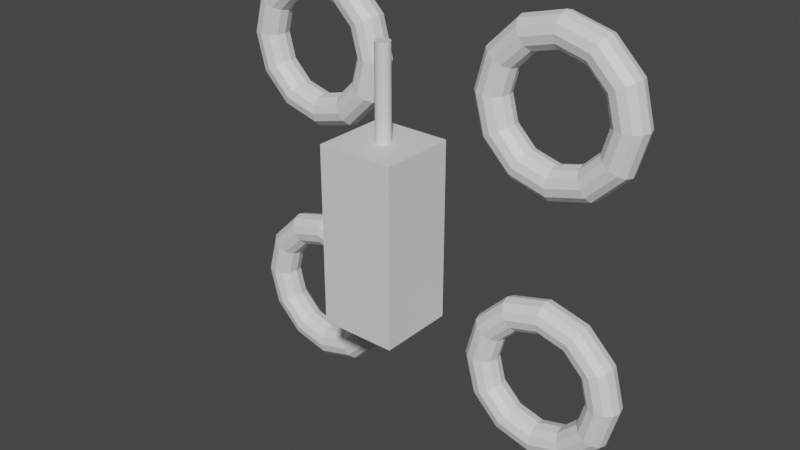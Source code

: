 # Source: drone.blend  (saved by Blender 2.93.20; exported with 4.5.12 LTS)
import bpy
from mathutils import Matrix  # noqa: F401  (used for matrix-valued properties, if any)

bpy.ops.wm.read_factory_settings(use_empty=True)
scene = bpy.context.scene
scene.name = 'Scene'

# ---- collections
col_collection = bpy.data.collections.new('Collection'); scene.collection.children.link(col_collection)

# ---- materials (node trees are filled in below, after node groups)
mat_metal_001 = bpy.data.materials.new('Metal.001')
mat_metal_001.use_transparent_shadow = False

# ---- material node trees
mat_metal_001.use_nodes = True; mat_metal_001.node_tree.nodes.clear()
_N = mat_metal_001.node_tree.nodes; _L = mat_metal_001.node_tree.links
n0 = _N.new('ShaderNodeBsdfPrincipled'); n0.name = 'Principled BSDF'; n0.location = (10, 300)
n0.distribution = 'GGX'
n0.subsurface_method = 'BURLEY'
n0.inputs[3].default_value = 1.45
n0.inputs[27].default_value = (0.0, 0.0, 0.0, 1.0)
n0.inputs[28].default_value = 1.0
n1 = _N.new('ShaderNodeOutputMaterial'); n1.name = 'Material Output'; n1.location = (300, 300)
_L.new(n0.outputs[0], n1.inputs[0])
n1.is_active_output = True

# ---- world
world_world = bpy.data.worlds.new('World'); scene.world = world_world
world_world.use_nodes = True; world_world.node_tree.nodes.clear()
_N = world_world.node_tree.nodes; _L = world_world.node_tree.links
n0 = _N.new('ShaderNodeOutputWorld'); n0.name = 'World Output'; n0.location = (300, 300)
n1 = _N.new('ShaderNodeBackground'); n1.name = 'Background'; n1.location = (10, 300)
n1.inputs[0].default_value = (0.05088, 0.05088, 0.05088, 1.0)
_L.new(n1.outputs[0], n0.inputs[0])
n0.is_active_output = True
world_world.color = (0.05088, 0.05088, 0.05088)
world_world.use_sun_shadow = False
world_world.sun_shadow_jitter_overblur = 0.0

# ---- meshes
me_cylinder = bpy.data.meshes.new('Cylinder')
me_cylinder.from_pydata([(1.171e-07, -0.1367, 1.988), (1.171e-07, -0.1367, 3.394), (-0.02131, -0.1346, 1.988), (-0.02131, -0.1346, 3.394), (-0.0418, -0.1284, 1.988), (-0.0418, -0.1284, 3.394), (-0.06069, -0.1183, 1.988), (-0.06069, -0.1183, 3.394), (-0.07724, -0.1047, 1.988), (-0.07724, -0.1047, 3.394), (-0.09083, -0.08815, 1.988), (-0.09083, -0.08815, 3.394), (-0.1009, -0.06926, 1.988), (-0.1009, -0.06927, 3.394), (-0.1071, -0.04877, 1.988), (-0.1071, -0.04877, 3.394), (-0.1092, -0.02746, 1.988), (-0.1092, -0.02746, 3.394), (-0.1071, -0.006149, 1.988), (-0.1071, -0.00615, 3.394), (-0.1009, 0.01434, 1.988), (-0.1009, 0.01434, 3.394), (-0.09083, 0.03323, 1.988), (-0.09083, 0.03323, 3.394), (-0.07724, 0.04978, 1.988), (-0.07724, 0.04978, 3.394), (-0.06069, 0.06337, 1.988), (-0.06069, 0.06337, 3.394), (-0.0418, 0.07346, 1.988), (-0.0418, 0.07346, 3.394), (-0.02131, 0.07968, 1.988), (-0.02131, 0.07968, 3.394), (1.596e-07, 0.08178, 1.988), (1.596e-07, 0.08178, 3.394), (0.02131, 0.07968, 1.988), (0.02131, 0.07968, 3.394), (0.0418, 0.07346, 1.988), (0.0418, 0.07346, 3.394), (0.06069, 0.06337, 1.988), (0.06069, 0.06337, 3.394), (0.07724, 0.04978, 1.988), (0.07724, 0.04978, 3.394), (0.09083, 0.03323, 1.988), (0.09083, 0.03323, 3.394), (0.1009, 0.01434, 1.988), (0.1009, 0.01434, 3.394), (0.1071, -0.006149, 1.988), (0.1071, -0.006149, 3.394), (0.1092, -0.02746, 1.988), (0.1092, -0.02746, 3.394), (0.1071, -0.04877, 1.988), (0.1071, -0.04877, 3.394), (0.1009, -0.06926, 1.988), (0.1009, -0.06927, 3.394), (0.09083, -0.08815, 1.988), (0.09083, -0.08815, 3.394), (0.07724, -0.1047, 1.988), (0.07724, -0.1047, 3.394), (0.06069, -0.1183, 1.988), (0.06069, -0.1183, 3.394), (0.0418, -0.1284, 1.988), (0.0418, -0.1284, 3.394), (0.02131, -0.1346, 1.988), (0.02131, -0.1346, 3.394), (0.5775, -0.6049, -0.6487), (0.5775, 0.55, -0.6487), (0.5775, -0.6049, 2.031), (0.5775, 0.55, 2.031), (-0.5775, -0.6049, -0.6487), (-0.5775, 0.55, -0.6487), (-0.5775, -0.6049, 2.031), (-0.5775, 0.55, 2.031), (-3.25, 0.9725, 2.691), (-3.217, 1.098, 2.691), (-3.125, 1.189, 2.691), (-3.0, 1.223, 2.691), (-2.875, 1.189, 2.691), (-2.783, 1.098, 2.691), (-2.75, 0.9725, 2.691), (-2.783, 0.8475, 2.691), (-2.875, 0.756, 2.691), (-3.0, 0.7225, 2.691), (-3.125, 0.756, 2.691), (-3.217, 0.8475, 2.691), (-3.083, 0.9725, 3.316), (-3.054, 1.098, 3.3), (-2.974, 1.189, 3.254), (-2.866, 1.223, 3.191), (-2.758, 1.189, 3.129), (-2.679, 1.098, 3.083), (-2.65, 0.9725, 3.066), (-2.679, 0.8475, 3.083), (-2.758, 0.756, 3.129), (-2.866, 0.7225, 3.191), (-2.974, 0.756, 3.254), (-3.054, 0.8475, 3.3), (-2.625, 0.9725, 3.774), (-2.608, 1.098, 3.745), (-2.563, 1.189, 3.666), (-2.5, 1.223, 3.557), (-2.438, 1.189, 3.449), (-2.392, 1.098, 3.37), (-2.375, 0.9725, 3.341), (-2.392, 0.8475, 3.37), (-2.438, 0.756, 3.449), (-2.5, 0.7225, 3.557), (-2.563, 0.756, 3.666), (-2.608, 0.8475, 3.745), (-2.0, 0.9725, 3.941), (-2.0, 1.098, 3.908), (-2.0, 1.189, 3.816), (-2.0, 1.223, 3.691), (-2.0, 1.189, 3.566), (-2.0, 1.098, 3.475), (-2.0, 0.9725, 3.441), (-2.0, 0.8475, 3.475), (-2.0, 0.756, 3.566), (-2.0, 0.7225, 3.691), (-2.0, 0.756, 3.816), (-2.0, 0.8475, 3.908), (-1.375, 0.9725, 3.774), (-1.392, 1.098, 3.745), (-1.438, 1.189, 3.666), (-1.5, 1.223, 3.557), (-1.563, 1.189, 3.449), (-1.608, 1.098, 3.37), (-1.625, 0.9725, 3.341), (-1.608, 0.8475, 3.37), (-1.563, 0.756, 3.449), (-1.5, 0.7225, 3.557), (-1.438, 0.756, 3.666), (-1.392, 0.8475, 3.745), (-0.9175, 0.9725, 3.316), (-0.9465, 1.098, 3.3), (-1.026, 1.189, 3.254), (-1.134, 1.223, 3.191), (-1.242, 1.189, 3.129), (-1.321, 1.098, 3.083), (-1.35, 0.9725, 3.066), (-1.321, 0.8475, 3.083), (-1.242, 0.756, 3.129), (-1.134, 0.7225, 3.191), (-1.026, 0.756, 3.254), (-0.9465, 0.8475, 3.3), (-0.75, 0.9725, 2.691), (-0.7835, 1.098, 2.691), (-0.875, 1.189, 2.691), (-1.0, 1.223, 2.691), (-1.125, 1.189, 2.691), (-1.217, 1.098, 2.691), (-1.25, 0.9725, 2.691), (-1.217, 0.8475, 2.691), (-1.125, 0.756, 2.691), (-1.0, 0.7225, 2.691), (-0.875, 0.756, 2.691), (-0.7835, 0.8475, 2.691), (-0.9175, 0.9725, 2.066), (-0.9465, 1.098, 2.083), (-1.026, 1.189, 2.129), (-1.134, 1.223, 2.191), (-1.242, 1.189, 2.254), (-1.321, 1.098, 2.3), (-1.35, 0.9725, 2.316), (-1.321, 0.8475, 2.3), (-1.242, 0.756, 2.254), (-1.134, 0.7225, 2.191), (-1.026, 0.756, 2.129), (-0.9465, 0.8475, 2.083), (-1.375, 0.9725, 1.609), (-1.392, 1.098, 1.638), (-1.438, 1.189, 1.717), (-1.5, 1.223, 1.825), (-1.563, 1.189, 1.934), (-1.608, 1.098, 2.013), (-1.625, 0.9725, 2.042), (-1.608, 0.8475, 2.013), (-1.563, 0.756, 1.934), (-1.5, 0.7225, 1.825), (-1.438, 0.756, 1.717), (-1.392, 0.8475, 1.638), (-2.0, 0.9725, 1.441), (-2.0, 1.098, 1.475), (-2.0, 1.189, 1.566), (-2.0, 1.223, 1.691), (-2.0, 1.189, 1.816), (-2.0, 1.098, 1.908), (-2.0, 0.9725, 1.941), (-2.0, 0.8475, 1.908), (-2.0, 0.756, 1.816), (-2.0, 0.7225, 1.691), (-2.0, 0.756, 1.566), (-2.0, 0.8475, 1.475), (-2.625, 0.9725, 1.609), (-2.608, 1.098, 1.638), (-2.563, 1.189, 1.717), (-2.5, 1.223, 1.825), (-2.438, 1.189, 1.934), (-2.392, 1.098, 2.013), (-2.375, 0.9725, 2.042), (-2.392, 0.8475, 2.013), (-2.438, 0.756, 1.934), (-2.5, 0.7225, 1.825), (-2.563, 0.756, 1.717), (-2.608, 0.8475, 1.638), (-3.083, 0.9725, 2.066), (-3.054, 1.098, 2.083), (-2.974, 1.189, 2.129), (-2.866, 1.223, 2.191), (-2.758, 1.189, 2.254), (-2.679, 1.098, 2.3), (-2.65, 0.9725, 2.316), (-2.679, 0.8475, 2.3), (-2.758, 0.756, 2.254), (-2.866, 0.7225, 2.191), (-2.974, 0.756, 2.129), (-3.054, 0.8475, 2.083), (-3.25, 0.9725, -1.309), (-3.217, 1.098, -1.309), (-3.125, 1.189, -1.309), (-3.0, 1.223, -1.309), (-2.875, 1.189, -1.309), (-2.783, 1.098, -1.309), (-2.75, 0.9725, -1.309), (-2.783, 0.8475, -1.309), (-2.875, 0.756, -1.309), (-3.0, 0.7225, -1.309), (-3.125, 0.756, -1.309), (-3.217, 0.8475, -1.309), (-3.083, 0.9725, -0.6836), (-3.054, 1.098, -0.7004), (-2.974, 1.189, -0.7461), (-2.866, 1.223, -0.8086), (-2.758, 1.189, -0.8711), (-2.679, 1.098, -0.9169), (-2.65, 0.9725, -0.9336), (-2.679, 0.8475, -0.9169), (-2.758, 0.756, -0.8711), (-2.866, 0.7225, -0.8086), (-2.974, 0.756, -0.7461), (-3.054, 0.8475, -0.7004), (-2.625, 0.9725, -0.2261), (-2.608, 1.098, -0.2551), (-2.562, 1.189, -0.3344), (-2.5, 1.223, -0.4426), (-2.437, 1.189, -0.5509), (-2.392, 1.098, -0.6301), (-2.375, 0.9725, -0.6591), (-2.392, 0.8475, -0.6301), (-2.437, 0.756, -0.5509), (-2.5, 0.7225, -0.4426), (-2.562, 0.756, -0.3344), (-2.608, 0.8475, -0.2551), (-2.0, 0.9725, -0.05864), (-2.0, 1.098, -0.09214), (-2.0, 1.189, -0.1836), (-2.0, 1.223, -0.3086), (-2.0, 1.189, -0.4336), (-2.0, 1.098, -0.5251), (-2.0, 0.9725, -0.5586), (-2.0, 0.8475, -0.5251), (-2.0, 0.756, -0.4336), (-2.0, 0.7225, -0.3086), (-2.0, 0.756, -0.1836), (-2.0, 0.8475, -0.09214), (-1.375, 0.9725, -0.2261), (-1.392, 1.098, -0.2551), (-1.438, 1.189, -0.3344), (-1.5, 1.223, -0.4426), (-1.562, 1.189, -0.5509), (-1.608, 1.098, -0.6301), (-1.625, 0.9725, -0.6591), (-1.608, 0.8475, -0.6301), (-1.562, 0.756, -0.5509), (-1.5, 0.7225, -0.4426), (-1.438, 0.756, -0.3344), (-1.392, 0.8475, -0.2551), (-0.9175, 0.9725, -0.6836), (-0.9465, 1.098, -0.7004), (-1.026, 1.189, -0.7461), (-1.134, 1.223, -0.8086), (-1.242, 1.189, -0.8711), (-1.321, 1.098, -0.9169), (-1.35, 0.9725, -0.9336), (-1.321, 0.8475, -0.9169), (-1.242, 0.756, -0.8711), (-1.134, 0.7225, -0.8086), (-1.026, 0.756, -0.7461), (-0.9465, 0.8475, -0.7004), (-0.75, 0.9725, -1.309), (-0.7835, 1.098, -1.309), (-0.875, 1.189, -1.309), (-1.0, 1.223, -1.309), (-1.125, 1.189, -1.309), (-1.217, 1.098, -1.309), (-1.25, 0.9725, -1.309), (-1.217, 0.8475, -1.309), (-1.125, 0.756, -1.309), (-1.0, 0.7225, -1.309), (-0.875, 0.756, -1.309), (-0.7835, 0.8475, -1.309), (-0.9175, 0.9725, -1.934), (-0.9465, 1.098, -1.917), (-1.026, 1.189, -1.871), (-1.134, 1.223, -1.809), (-1.242, 1.189, -1.746), (-1.321, 1.098, -1.7), (-1.35, 0.9725, -1.684), (-1.321, 0.8475, -1.7), (-1.242, 0.756, -1.746), (-1.134, 0.7225, -1.809), (-1.026, 0.756, -1.871), (-0.9465, 0.8475, -1.917), (-1.375, 0.9725, -2.391), (-1.392, 1.098, -2.362), (-1.438, 1.189, -2.283), (-1.5, 1.223, -2.175), (-1.562, 1.189, -2.066), (-1.608, 1.098, -1.987), (-1.625, 0.9725, -1.958), (-1.608, 0.8475, -1.987), (-1.562, 0.756, -2.066), (-1.5, 0.7225, -2.175), (-1.438, 0.756, -2.283), (-1.392, 0.8475, -2.362), (-2.0, 0.9725, -2.559), (-2.0, 1.098, -2.525), (-2.0, 1.189, -2.434), (-2.0, 1.223, -2.309), (-2.0, 1.189, -2.184), (-2.0, 1.098, -2.092), (-2.0, 0.9725, -2.059), (-2.0, 0.8475, -2.092), (-2.0, 0.756, -2.184), (-2.0, 0.7225, -2.309), (-2.0, 0.756, -2.434), (-2.0, 0.8475, -2.525), (-2.625, 0.9725, -2.391), (-2.608, 1.098, -2.362), (-2.562, 1.189, -2.283), (-2.5, 1.223, -2.175), (-2.437, 1.189, -2.066), (-2.392, 1.098, -1.987), (-2.375, 0.9725, -1.958), (-2.392, 0.8475, -1.987), (-2.437, 0.756, -2.066), (-2.5, 0.7225, -2.175), (-2.562, 0.756, -2.283), (-2.608, 0.8475, -2.362), (-3.083, 0.9725, -1.934), (-3.054, 1.098, -1.917), (-2.974, 1.189, -1.871), (-2.866, 1.223, -1.809), (-2.758, 1.189, -1.746), (-2.679, 1.098, -1.7), (-2.65, 0.9725, -1.684), (-2.679, 0.8475, -1.7), (-2.758, 0.756, -1.746), (-2.866, 0.7225, -1.809), (-2.974, 0.756, -1.871), (-3.054, 0.8475, -1.917), (3.25, 0.9725, 2.691), (3.217, 1.098, 2.691), (3.125, 1.189, 2.691), (3.0, 1.223, 2.691), (2.875, 1.189, 2.691), (2.783, 1.098, 2.691), (2.75, 0.9725, 2.691), (2.783, 0.8475, 2.691), (2.875, 0.756, 2.691), (3.0, 0.7225, 2.691), (3.125, 0.756, 2.691), (3.217, 0.8475, 2.691), (3.083, 0.9725, 3.316), (3.054, 1.098, 3.3), (2.974, 1.189, 3.254), (2.866, 1.223, 3.191), (2.758, 1.189, 3.129), (2.679, 1.098, 3.083), (2.65, 0.9725, 3.066), (2.679, 0.8475, 3.083), (2.758, 0.756, 3.129), (2.866, 0.7225, 3.191), (2.974, 0.756, 3.254), (3.054, 0.8475, 3.3), (2.625, 0.9725, 3.774), (2.608, 1.098, 3.745), (2.563, 1.189, 3.666), (2.5, 1.223, 3.557), (2.438, 1.189, 3.449), (2.392, 1.098, 3.37), (2.375, 0.9725, 3.341), (2.392, 0.8475, 3.37), (2.438, 0.756, 3.449), (2.5, 0.7225, 3.557), (2.563, 0.756, 3.666), (2.608, 0.8475, 3.745), (2.0, 0.9725, 3.941), (2.0, 1.098, 3.908), (2.0, 1.189, 3.816), (2.0, 1.223, 3.691), (2.0, 1.189, 3.566), (2.0, 1.098, 3.475), (2.0, 0.9725, 3.441), (2.0, 0.8475, 3.475), (2.0, 0.756, 3.566), (2.0, 0.7225, 3.691), (2.0, 0.756, 3.816), (2.0, 0.8475, 3.908), (1.375, 0.9725, 3.774), (1.392, 1.098, 3.745), (1.438, 1.189, 3.666), (1.5, 1.223, 3.557), (1.563, 1.189, 3.449), (1.608, 1.098, 3.37), (1.625, 0.9725, 3.341), (1.608, 0.8475, 3.37), (1.563, 0.756, 3.449), (1.5, 0.7225, 3.557), (1.438, 0.756, 3.666), (1.392, 0.8475, 3.745), (0.9175, 0.9725, 3.316), (0.9465, 1.098, 3.3), (1.026, 1.189, 3.254), (1.134, 1.223, 3.191), (1.242, 1.189, 3.129), (1.321, 1.098, 3.083), (1.35, 0.9725, 3.066), (1.321, 0.8475, 3.083), (1.242, 0.756, 3.129), (1.134, 0.7225, 3.191), (1.026, 0.756, 3.254), (0.9465, 0.8475, 3.3), (0.75, 0.9725, 2.691), (0.7835, 1.098, 2.691), (0.875, 1.189, 2.691), (1.0, 1.223, 2.691), (1.125, 1.189, 2.691), (1.217, 1.098, 2.691), (1.25, 0.9725, 2.691), (1.217, 0.8475, 2.691), (1.125, 0.756, 2.691), (1.0, 0.7225, 2.691), (0.875, 0.756, 2.691), (0.7835, 0.8475, 2.691), (0.9175, 0.9725, 2.066), (0.9465, 1.098, 2.083), (1.026, 1.189, 2.129), (1.134, 1.223, 2.191), (1.242, 1.189, 2.254), (1.321, 1.098, 2.3), (1.35, 0.9725, 2.316), (1.321, 0.8475, 2.3), (1.242, 0.756, 2.254), (1.134, 0.7225, 2.191), (1.026, 0.756, 2.129), (0.9465, 0.8475, 2.083), (1.375, 0.9725, 1.609), (1.392, 1.098, 1.638), (1.438, 1.189, 1.717), (1.5, 1.223, 1.825), (1.563, 1.189, 1.934), (1.608, 1.098, 2.013), (1.625, 0.9725, 2.042), (1.608, 0.8475, 2.013), (1.563, 0.756, 1.934), (1.5, 0.7225, 1.825), (1.438, 0.756, 1.717), (1.392, 0.8475, 1.638), (2.0, 0.9725, 1.441), (2.0, 1.098, 1.475), (2.0, 1.189, 1.566), (2.0, 1.223, 1.691), (2.0, 1.189, 1.816), (2.0, 1.098, 1.908), (2.0, 0.9725, 1.941), (2.0, 0.8475, 1.908), (2.0, 0.756, 1.816), (2.0, 0.7225, 1.691), (2.0, 0.756, 1.566), (2.0, 0.8475, 1.475), (2.625, 0.9725, 1.609), (2.608, 1.098, 1.638), (2.563, 1.189, 1.717), (2.5, 1.223, 1.825), (2.438, 1.189, 1.934), (2.392, 1.098, 2.013), (2.375, 0.9725, 2.042), (2.392, 0.8475, 2.013), (2.438, 0.756, 1.934), (2.5, 0.7225, 1.825), (2.563, 0.756, 1.717), (2.608, 0.8475, 1.638), (3.083, 0.9725, 2.066), (3.054, 1.098, 2.083), (2.974, 1.189, 2.129), (2.866, 1.223, 2.191), (2.758, 1.189, 2.254), (2.679, 1.098, 2.3), (2.65, 0.9725, 2.316), (2.679, 0.8475, 2.3), (2.758, 0.756, 2.254), (2.866, 0.7225, 2.191), (2.974, 0.756, 2.129), (3.054, 0.8475, 2.083), (3.25, 0.9725, -1.309), (3.217, 1.098, -1.309), (3.125, 1.189, -1.309), (3.0, 1.223, -1.309), (2.875, 1.189, -1.309), (2.783, 1.098, -1.309), (2.75, 0.9725, -1.309), (2.783, 0.8475, -1.309), (2.875, 0.756, -1.309), (3.0, 0.7225, -1.309), (3.125, 0.756, -1.309), (3.217, 0.8475, -1.309), (3.083, 0.9725, -0.6836), (3.054, 1.098, -0.7004), (2.974, 1.189, -0.7461), (2.866, 1.223, -0.8086), (2.758, 1.189, -0.8711), (2.679, 1.098, -0.9169), (2.65, 0.9725, -0.9336), (2.679, 0.8475, -0.9169), (2.758, 0.756, -0.8711), (2.866, 0.7225, -0.8086), (2.974, 0.756, -0.7461), (3.054, 0.8475, -0.7004), (2.625, 0.9725, -0.2261), (2.608, 1.098, -0.2551), (2.563, 1.189, -0.3344), (2.5, 1.223, -0.4426), (2.438, 1.189, -0.5509), (2.392, 1.098, -0.6301), (2.375, 0.9725, -0.6591), (2.392, 0.8475, -0.6301), (2.438, 0.756, -0.5509), (2.5, 0.7225, -0.4426), (2.563, 0.756, -0.3344), (2.608, 0.8475, -0.2551), (2.0, 0.9725, -0.05864), (2.0, 1.098, -0.09214), (2.0, 1.189, -0.1836), (2.0, 1.223, -0.3086), (2.0, 1.189, -0.4336), (2.0, 1.098, -0.5251), (2.0, 0.9725, -0.5586), (2.0, 0.8475, -0.5251), (2.0, 0.756, -0.4336), (2.0, 0.7225, -0.3086), (2.0, 0.756, -0.1836), (2.0, 0.8475, -0.09214), (1.375, 0.9725, -0.2261), (1.392, 1.098, -0.2551), (1.438, 1.189, -0.3344), (1.5, 1.223, -0.4426), (1.563, 1.189, -0.5509), (1.608, 1.098, -0.6301), (1.625, 0.9725, -0.6591), (1.608, 0.8475, -0.6301), (1.563, 0.756, -0.5509), (1.5, 0.7225, -0.4426), (1.438, 0.756, -0.3344), (1.392, 0.8475, -0.2551), (0.9175, 0.9725, -0.6836), (0.9465, 1.098, -0.7004), (1.026, 1.189, -0.7461), (1.134, 1.223, -0.8086), (1.242, 1.189, -0.8711), (1.321, 1.098, -0.9169), (1.35, 0.9725, -0.9336), (1.321, 0.8475, -0.9169), (1.242, 0.756, -0.8711), (1.134, 0.7225, -0.8086), (1.026, 0.756, -0.7461), (0.9465, 0.8475, -0.7004), (0.75, 0.9725, -1.309), (0.7835, 1.098, -1.309), (0.875, 1.189, -1.309), (1.0, 1.223, -1.309), (1.125, 1.189, -1.309), (1.217, 1.098, -1.309), (1.25, 0.9725, -1.309), (1.217, 0.8475, -1.309), (1.125, 0.756, -1.309), (1.0, 0.7225, -1.309), (0.875, 0.756, -1.309), (0.7835, 0.8475, -1.309), (0.9175, 0.9725, -1.934), (0.9465, 1.098, -1.917), (1.026, 1.189, -1.871), (1.134, 1.223, -1.809), (1.242, 1.189, -1.746), (1.321, 1.098, -1.7), (1.35, 0.9725, -1.684), (1.321, 0.8475, -1.7), (1.242, 0.756, -1.746), (1.134, 0.7225, -1.809), (1.026, 0.756, -1.871), (0.9465, 0.8475, -1.917), (1.375, 0.9725, -2.391), (1.392, 1.098, -2.362), (1.438, 1.189, -2.283), (1.5, 1.223, -2.175), (1.563, 1.189, -2.066), (1.608, 1.098, -1.987), (1.625, 0.9725, -1.958), (1.608, 0.8475, -1.987), (1.563, 0.756, -2.066), (1.5, 0.7225, -2.175), (1.438, 0.756, -2.283), (1.392, 0.8475, -2.362), (2.0, 0.9725, -2.559), (2.0, 1.098, -2.525), (2.0, 1.189, -2.434), (2.0, 1.223, -2.309), (2.0, 1.189, -2.184), (2.0, 1.098, -2.092), (2.0, 0.9725, -2.059), (2.0, 0.8475, -2.092), (2.0, 0.756, -2.184), (2.0, 0.7225, -2.309), (2.0, 0.756, -2.434), (2.0, 0.8475, -2.525), (2.625, 0.9725, -2.391), (2.608, 1.098, -2.362), (2.563, 1.189, -2.283), (2.5, 1.223, -2.175), (2.438, 1.189, -2.066), (2.392, 1.098, -1.987), (2.375, 0.9725, -1.958), (2.392, 0.8475, -1.987), (2.438, 0.756, -2.066), (2.5, 0.7225, -2.175), (2.563, 0.756, -2.283), (2.608, 0.8475, -2.362), (3.083, 0.9725, -1.934), (3.054, 1.098, -1.917), (2.974, 1.189, -1.871), (2.866, 1.223, -1.809), (2.758, 1.189, -1.746), (2.679, 1.098, -1.7), (2.65, 0.9725, -1.684), (2.679, 0.8475, -1.7), (2.758, 0.756, -1.746), (2.866, 0.7225, -1.809), (2.974, 0.756, -1.871), (3.054, 0.8475, -1.917)], [], [(0, 1, 3, 2), (2, 3, 5, 4), (4, 5, 7, 6), (6, 7, 9, 8), (8, 9, 11, 10), (10, 11, 13, 12), (12, 13, 15, 14), (14, 15, 17, 16), (16, 17, 19, 18), (18, 19, 21, 20), (20, 21, 23, 22), (22, 23, 25, 24), (24, 25, 27, 26), (26, 27, 29, 28), (28, 29, 31, 30), (30, 31, 33, 32), (32, 33, 35, 34), (34, 35, 37, 36), (36, 37, 39, 38), (38, 39, 41, 40), (40, 41, 43, 42), (42, 43, 45, 44), (44, 45, 47, 46), (46, 47, 49, 48), (48, 49, 51, 50), (50, 51, 53, 52), (52, 53, 55, 54), (54, 55, 57, 56), (56, 57, 59, 58), (58, 59, 61, 60), (3, 1, 63, 61, 59, 57, 55, 53, 51, 49, 47, 45, 43, 41, 39, 37, 35, 33, 31, 29, 27, 25, 23, 21, 19, 17, 15, 13, 11, 9, 7, 5), (60, 61, 63, 62), (62, 63, 1, 0), (0, 2, 4, 6, 8, 10, 12, 14, 16, 18, 20, 22, 24, 26, 28, 30, 32, 34, 36, 38, 40, 42, 44, 46, 48, 50, 52, 54, 56, 58, 60, 62), (64, 65, 67, 66), (66, 67, 71, 70), (70, 71, 69, 68), (68, 69, 65, 64), (66, 70, 68, 64), (71, 67, 65, 69), (72, 84, 85, 73), (73, 85, 86, 74), (74, 86, 87, 75), (75, 87, 88, 76), (76, 88, 89, 77), (77, 89, 90, 78), (78, 90, 91, 79), (79, 91, 92, 80), (80, 92, 93, 81), (81, 93, 94, 82), (82, 94, 95, 83), (83, 95, 84, 72), (84, 96, 97, 85), (85, 97, 98, 86), (86, 98, 99, 87), (87, 99, 100, 88), (88, 100, 101, 89), (89, 101, 102, 90), (90, 102, 103, 91), (91, 103, 104, 92), (92, 104, 105, 93), (93, 105, 106, 94), (94, 106, 107, 95), (95, 107, 96, 84), (96, 108, 109, 97), (97, 109, 110, 98), (98, 110, 111, 99), (99, 111, 112, 100), (100, 112, 113, 101), (101, 113, 114, 102), (102, 114, 115, 103), (103, 115, 116, 104), (104, 116, 117, 105), (105, 117, 118, 106), (106, 118, 119, 107), (107, 119, 108, 96), (108, 120, 121, 109), (109, 121, 122, 110), (110, 122, 123, 111), (111, 123, 124, 112), (112, 124, 125, 113), (113, 125, 126, 114), (114, 126, 127, 115), (115, 127, 128, 116), (116, 128, 129, 117), (117, 129, 130, 118), (118, 130, 131, 119), (119, 131, 120, 108), (120, 132, 133, 121), (121, 133, 134, 122), (122, 134, 135, 123), (123, 135, 136, 124), (124, 136, 137, 125), (125, 137, 138, 126), (126, 138, 139, 127), (127, 139, 140, 128), (128, 140, 141, 129), (129, 141, 142, 130), (130, 142, 143, 131), (131, 143, 132, 120), (132, 144, 145, 133), (133, 145, 146, 134), (134, 146, 147, 135), (135, 147, 148, 136), (136, 148, 149, 137), (137, 149, 150, 138), (138, 150, 151, 139), (139, 151, 152, 140), (140, 152, 153, 141), (141, 153, 154, 142), (142, 154, 155, 143), (143, 155, 144, 132), (144, 156, 157, 145), (145, 157, 158, 146), (146, 158, 159, 147), (147, 159, 160, 148), (148, 160, 161, 149), (149, 161, 162, 150), (150, 162, 163, 151), (151, 163, 164, 152), (152, 164, 165, 153), (153, 165, 166, 154), (154, 166, 167, 155), (155, 167, 156, 144), (156, 168, 169, 157), (157, 169, 170, 158), (158, 170, 171, 159), (159, 171, 172, 160), (160, 172, 173, 161), (161, 173, 174, 162), (162, 174, 175, 163), (163, 175, 176, 164), (164, 176, 177, 165), (165, 177, 178, 166), (166, 178, 179, 167), (167, 179, 168, 156), (168, 180, 181, 169), (169, 181, 182, 170), (170, 182, 183, 171), (171, 183, 184, 172), (172, 184, 185, 173), (173, 185, 186, 174), (174, 186, 187, 175), (175, 187, 188, 176), (176, 188, 189, 177), (177, 189, 190, 178), (178, 190, 191, 179), (179, 191, 180, 168), (180, 192, 193, 181), (181, 193, 194, 182), (182, 194, 195, 183), (183, 195, 196, 184), (184, 196, 197, 185), (185, 197, 198, 186), (186, 198, 199, 187), (187, 199, 200, 188), (188, 200, 201, 189), (189, 201, 202, 190), (190, 202, 203, 191), (191, 203, 192, 180), (192, 204, 205, 193), (193, 205, 206, 194), (194, 206, 207, 195), (195, 207, 208, 196), (196, 208, 209, 197), (197, 209, 210, 198), (198, 210, 211, 199), (199, 211, 212, 200), (200, 212, 213, 201), (201, 213, 214, 202), (202, 214, 215, 203), (203, 215, 204, 192), (204, 72, 73, 205), (205, 73, 74, 206), (206, 74, 75, 207), (207, 75, 76, 208), (208, 76, 77, 209), (209, 77, 78, 210), (210, 78, 79, 211), (211, 79, 80, 212), (212, 80, 81, 213), (213, 81, 82, 214), (214, 82, 83, 215), (215, 83, 72, 204), (216, 228, 229, 217), (217, 229, 230, 218), (218, 230, 231, 219), (219, 231, 232, 220), (220, 232, 233, 221), (221, 233, 234, 222), (222, 234, 235, 223), (223, 235, 236, 224), (224, 236, 237, 225), (225, 237, 238, 226), (226, 238, 239, 227), (227, 239, 228, 216), (228, 240, 241, 229), (229, 241, 242, 230), (230, 242, 243, 231), (231, 243, 244, 232), (232, 244, 245, 233), (233, 245, 246, 234), (234, 246, 247, 235), (235, 247, 248, 236), (236, 248, 249, 237), (237, 249, 250, 238), (238, 250, 251, 239), (239, 251, 240, 228), (240, 252, 253, 241), (241, 253, 254, 242), (242, 254, 255, 243), (243, 255, 256, 244), (244, 256, 257, 245), (245, 257, 258, 246), (246, 258, 259, 247), (247, 259, 260, 248), (248, 260, 261, 249), (249, 261, 262, 250), (250, 262, 263, 251), (251, 263, 252, 240), (252, 264, 265, 253), (253, 265, 266, 254), (254, 266, 267, 255), (255, 267, 268, 256), (256, 268, 269, 257), (257, 269, 270, 258), (258, 270, 271, 259), (259, 271, 272, 260), (260, 272, 273, 261), (261, 273, 274, 262), (262, 274, 275, 263), (263, 275, 264, 252), (264, 276, 277, 265), (265, 277, 278, 266), (266, 278, 279, 267), (267, 279, 280, 268), (268, 280, 281, 269), (269, 281, 282, 270), (270, 282, 283, 271), (271, 283, 284, 272), (272, 284, 285, 273), (273, 285, 286, 274), (274, 286, 287, 275), (275, 287, 276, 264), (276, 288, 289, 277), (277, 289, 290, 278), (278, 290, 291, 279), (279, 291, 292, 280), (280, 292, 293, 281), (281, 293, 294, 282), (282, 294, 295, 283), (283, 295, 296, 284), (284, 296, 297, 285), (285, 297, 298, 286), (286, 298, 299, 287), (287, 299, 288, 276), (288, 300, 301, 289), (289, 301, 302, 290), (290, 302, 303, 291), (291, 303, 304, 292), (292, 304, 305, 293), (293, 305, 306, 294), (294, 306, 307, 295), (295, 307, 308, 296), (296, 308, 309, 297), (297, 309, 310, 298), (298, 310, 311, 299), (299, 311, 300, 288), (300, 312, 313, 301), (301, 313, 314, 302), (302, 314, 315, 303), (303, 315, 316, 304), (304, 316, 317, 305), (305, 317, 318, 306), (306, 318, 319, 307), (307, 319, 320, 308), (308, 320, 321, 309), (309, 321, 322, 310), (310, 322, 323, 311), (311, 323, 312, 300), (312, 324, 325, 313), (313, 325, 326, 314), (314, 326, 327, 315), (315, 327, 328, 316), (316, 328, 329, 317), (317, 329, 330, 318), (318, 330, 331, 319), (319, 331, 332, 320), (320, 332, 333, 321), (321, 333, 334, 322), (322, 334, 335, 323), (323, 335, 324, 312), (324, 336, 337, 325), (325, 337, 338, 326), (326, 338, 339, 327), (327, 339, 340, 328), (328, 340, 341, 329), (329, 341, 342, 330), (330, 342, 343, 331), (331, 343, 344, 332), (332, 344, 345, 333), (333, 345, 346, 334), (334, 346, 347, 335), (335, 347, 336, 324), (336, 348, 349, 337), (337, 349, 350, 338), (338, 350, 351, 339), (339, 351, 352, 340), (340, 352, 353, 341), (341, 353, 354, 342), (342, 354, 355, 343), (343, 355, 356, 344), (344, 356, 357, 345), (345, 357, 358, 346), (346, 358, 359, 347), (347, 359, 348, 336), (348, 216, 217, 349), (349, 217, 218, 350), (350, 218, 219, 351), (351, 219, 220, 352), (352, 220, 221, 353), (353, 221, 222, 354), (354, 222, 223, 355), (355, 223, 224, 356), (356, 224, 225, 357), (357, 225, 226, 358), (358, 226, 227, 359), (359, 227, 216, 348), (360, 361, 373, 372), (361, 362, 374, 373), (362, 363, 375, 374), (363, 364, 376, 375), (364, 365, 377, 376), (365, 366, 378, 377), (366, 367, 379, 378), (367, 368, 380, 379), (368, 369, 381, 380), (369, 370, 382, 381), (370, 371, 383, 382), (371, 360, 372, 383), (372, 373, 385, 384), (373, 374, 386, 385), (374, 375, 387, 386), (375, 376, 388, 387), (376, 377, 389, 388), (377, 378, 390, 389), (378, 379, 391, 390), (379, 380, 392, 391), (380, 381, 393, 392), (381, 382, 394, 393), (382, 383, 395, 394), (383, 372, 384, 395), (384, 385, 397, 396), (385, 386, 398, 397), (386, 387, 399, 398), (387, 388, 400, 399), (388, 389, 401, 400), (389, 390, 402, 401), (390, 391, 403, 402), (391, 392, 404, 403), (392, 393, 405, 404), (393, 394, 406, 405), (394, 395, 407, 406), (395, 384, 396, 407), (396, 397, 409, 408), (397, 398, 410, 409), (398, 399, 411, 410), (399, 400, 412, 411), (400, 401, 413, 412), (401, 402, 414, 413), (402, 403, 415, 414), (403, 404, 416, 415), (404, 405, 417, 416), (405, 406, 418, 417), (406, 407, 419, 418), (407, 396, 408, 419), (408, 409, 421, 420), (409, 410, 422, 421), (410, 411, 423, 422), (411, 412, 424, 423), (412, 413, 425, 424), (413, 414, 426, 425), (414, 415, 427, 426), (415, 416, 428, 427), (416, 417, 429, 428), (417, 418, 430, 429), (418, 419, 431, 430), (419, 408, 420, 431), (420, 421, 433, 432), (421, 422, 434, 433), (422, 423, 435, 434), (423, 424, 436, 435), (424, 425, 437, 436), (425, 426, 438, 437), (426, 427, 439, 438), (427, 428, 440, 439), (428, 429, 441, 440), (429, 430, 442, 441), (430, 431, 443, 442), (431, 420, 432, 443), (432, 433, 445, 444), (433, 434, 446, 445), (434, 435, 447, 446), (435, 436, 448, 447), (436, 437, 449, 448), (437, 438, 450, 449), (438, 439, 451, 450), (439, 440, 452, 451), (440, 441, 453, 452), (441, 442, 454, 453), (442, 443, 455, 454), (443, 432, 444, 455), (444, 445, 457, 456), (445, 446, 458, 457), (446, 447, 459, 458), (447, 448, 460, 459), (448, 449, 461, 460), (449, 450, 462, 461), (450, 451, 463, 462), (451, 452, 464, 463), (452, 453, 465, 464), (453, 454, 466, 465), (454, 455, 467, 466), (455, 444, 456, 467), (456, 457, 469, 468), (457, 458, 470, 469), (458, 459, 471, 470), (459, 460, 472, 471), (460, 461, 473, 472), (461, 462, 474, 473), (462, 463, 475, 474), (463, 464, 476, 475), (464, 465, 477, 476), (465, 466, 478, 477), (466, 467, 479, 478), (467, 456, 468, 479), (468, 469, 481, 480), (469, 470, 482, 481), (470, 471, 483, 482), (471, 472, 484, 483), (472, 473, 485, 484), (473, 474, 486, 485), (474, 475, 487, 486), (475, 476, 488, 487), (476, 477, 489, 488), (477, 478, 490, 489), (478, 479, 491, 490), (479, 468, 480, 491), (480, 481, 493, 492), (481, 482, 494, 493), (482, 483, 495, 494), (483, 484, 496, 495), (484, 485, 497, 496), (485, 486, 498, 497), (486, 487, 499, 498), (487, 488, 500, 499), (488, 489, 501, 500), (489, 490, 502, 501), (490, 491, 503, 502), (491, 480, 492, 503), (492, 493, 361, 360), (493, 494, 362, 361), (494, 495, 363, 362), (495, 496, 364, 363), (496, 497, 365, 364), (497, 498, 366, 365), (498, 499, 367, 366), (499, 500, 368, 367), (500, 501, 369, 368), (501, 502, 370, 369), (502, 503, 371, 370), (503, 492, 360, 371), (504, 505, 517, 516), (505, 506, 518, 517), (506, 507, 519, 518), (507, 508, 520, 519), (508, 509, 521, 520), (509, 510, 522, 521), (510, 511, 523, 522), (511, 512, 524, 523), (512, 513, 525, 524), (513, 514, 526, 525), (514, 515, 527, 526), (515, 504, 516, 527), (516, 517, 529, 528), (517, 518, 530, 529), (518, 519, 531, 530), (519, 520, 532, 531), (520, 521, 533, 532), (521, 522, 534, 533), (522, 523, 535, 534), (523, 524, 536, 535), (524, 525, 537, 536), (525, 526, 538, 537), (526, 527, 539, 538), (527, 516, 528, 539), (528, 529, 541, 540), (529, 530, 542, 541), (530, 531, 543, 542), (531, 532, 544, 543), (532, 533, 545, 544), (533, 534, 546, 545), (534, 535, 547, 546), (535, 536, 548, 547), (536, 537, 549, 548), (537, 538, 550, 549), (538, 539, 551, 550), (539, 528, 540, 551), (540, 541, 553, 552), (541, 542, 554, 553), (542, 543, 555, 554), (543, 544, 556, 555), (544, 545, 557, 556), (545, 546, 558, 557), (546, 547, 559, 558), (547, 548, 560, 559), (548, 549, 561, 560), (549, 550, 562, 561), (550, 551, 563, 562), (551, 540, 552, 563), (552, 553, 565, 564), (553, 554, 566, 565), (554, 555, 567, 566), (555, 556, 568, 567), (556, 557, 569, 568), (557, 558, 570, 569), (558, 559, 571, 570), (559, 560, 572, 571), (560, 561, 573, 572), (561, 562, 574, 573), (562, 563, 575, 574), (563, 552, 564, 575), (564, 565, 577, 576), (565, 566, 578, 577), (566, 567, 579, 578), (567, 568, 580, 579), (568, 569, 581, 580), (569, 570, 582, 581), (570, 571, 583, 582), (571, 572, 584, 583), (572, 573, 585, 584), (573, 574, 586, 585), (574, 575, 587, 586), (575, 564, 576, 587), (576, 577, 589, 588), (577, 578, 590, 589), (578, 579, 591, 590), (579, 580, 592, 591), (580, 581, 593, 592), (581, 582, 594, 593), (582, 583, 595, 594), (583, 584, 596, 595), (584, 585, 597, 596), (585, 586, 598, 597), (586, 587, 599, 598), (587, 576, 588, 599), (588, 589, 601, 600), (589, 590, 602, 601), (590, 591, 603, 602), (591, 592, 604, 603), (592, 593, 605, 604), (593, 594, 606, 605), (594, 595, 607, 606), (595, 596, 608, 607), (596, 597, 609, 608), (597, 598, 610, 609), (598, 599, 611, 610), (599, 588, 600, 611), (600, 601, 613, 612), (601, 602, 614, 613), (602, 603, 615, 614), (603, 604, 616, 615), (604, 605, 617, 616), (605, 606, 618, 617), (606, 607, 619, 618), (607, 608, 620, 619), (608, 609, 621, 620), (609, 610, 622, 621), (610, 611, 623, 622), (611, 600, 612, 623), (612, 613, 625, 624), (613, 614, 626, 625), (614, 615, 627, 626), (615, 616, 628, 627), (616, 617, 629, 628), (617, 618, 630, 629), (618, 619, 631, 630), (619, 620, 632, 631), (620, 621, 633, 632), (621, 622, 634, 633), (622, 623, 635, 634), (623, 612, 624, 635), (624, 625, 637, 636), (625, 626, 638, 637), (626, 627, 639, 638), (627, 628, 640, 639), (628, 629, 641, 640), (629, 630, 642, 641), (630, 631, 643, 642), (631, 632, 644, 643), (632, 633, 645, 644), (633, 634, 646, 645), (634, 635, 647, 646), (635, 624, 636, 647), (636, 637, 505, 504), (637, 638, 506, 505), (638, 639, 507, 506), (639, 640, 508, 507), (640, 641, 509, 508), (641, 642, 510, 509), (642, 643, 511, 510), (643, 644, 512, 511), (644, 645, 513, 512), (645, 646, 514, 513), (646, 647, 515, 514), (647, 636, 504, 515)])
_uv = me_cylinder.uv_layers.new(name='UVMap')
_uv.uv.foreach_set('vector', [0.5, 0.9179, 0.5, 0.7649, 0.5023, 0.7649, 0.5023, 0.9179, 0.5023, 0.9179, 0.5023, 0.7649, 0.5045, 0.7649, 0.5045, 0.9179, 0.5045, 0.9179, 0.5045, 0.7649, 0.5066, 0.7649, 0.5066, 0.9179, 0.5066, 0.9179, 0.5066, 0.7649, 0.5084, 0.7649, 0.5084, 0.9179, 0.9832, 0.6621, 0.9832, 0.509, 0.985, 0.509, 0.985, 0.6621, 0.985, 0.6621, 0.985, 0.509, 0.987, 0.509, 0.987, 0.6621, 0.987, 0.6621, 0.987, 0.509, 0.9893, 0.509, 0.9893, 0.6621, 0.9893, 0.6621, 0.9893, 0.509, 0.9916, 0.509, 0.9916, 0.6621, 0.9916, 0.6621, 0.9916, 0.509, 0.9939, 0.509, 0.9939, 0.6621, 0.9939, 0.6621, 0.9939, 0.509, 0.9961, 0.509, 0.9961, 0.6621, 0.9961, 0.6621, 0.9961, 0.509, 0.9982, 0.509, 0.9982, 0.6621, 0.9982, 0.6621, 0.9982, 0.509, 1.0, 0.509, 1.0, 0.6621, 0.8582, 0.9539, 0.8582, 0.8008, 0.86, 0.8008, 0.86, 0.9539, 0.86, 0.9539, 0.86, 0.8008, 0.8621, 0.8008, 0.8621, 0.9539, 0.8621, 0.9539, 0.8621, 0.8008, 0.8643, 0.8008, 0.8643, 0.9539, 0.8643, 0.9539, 0.8643, 0.8008, 0.8666, 0.8008, 0.8666, 0.9539, 0.8666, 0.9539, 0.8666, 0.8008, 0.869, 0.8008, 0.869, 0.9539, 0.869, 0.9539, 0.869, 0.8008, 0.8712, 0.8008, 0.8712, 0.9539, 0.8712, 0.9539, 0.8712, 0.8008, 0.8732, 0.8008, 0.8732, 0.9539, 0.8732, 0.9539, 0.8732, 0.8008, 0.875, 0.8008, 0.875, 0.9539, 1.0, 0.6621, 1.0, 0.8152, 0.9982, 0.8152, 0.9982, 0.6621, 0.9982, 0.6621, 0.9982, 0.8152, 0.9961, 0.8152, 0.9961, 0.6621, 0.9961, 0.6621, 0.9961, 0.8152, 0.9939, 0.8152, 0.9939, 0.6621, 0.9939, 0.6621, 0.9939, 0.8152, 0.9916, 0.8152, 0.9916, 0.6621, 0.9916, 0.6621, 0.9916, 0.8152, 0.9893, 0.8152, 0.9893, 0.6621, 0.9893, 0.6621, 0.9893, 0.8152, 0.987, 0.8152, 0.987, 0.6621, 0.987, 0.6621, 0.987, 0.8152, 0.985, 0.8152, 0.985, 0.6621, 0.985, 0.6621, 0.985, 0.8152, 0.9832, 0.8152, 0.9832, 0.6621, 0.4916, 0.9179, 0.4916, 0.7649, 0.4934, 0.7649, 0.4934, 0.9179, 0.4934, 0.9179, 0.4934, 0.7649, 0.4954, 0.7649, 0.4954, 0.9179, 0.7885, 0.4409, 0.7881, 0.4431, 0.7872, 0.4453, 0.7859, 0.4472, 0.7843, 0.4489, 0.7823, 0.4502, 0.7802, 0.4511, 0.7779, 0.4515, 0.7755, 0.4515, 0.7733, 0.4511, 0.7711, 0.4502, 0.7692, 0.4489, 0.7675, 0.4472, 0.7662, 0.4453, 0.7653, 0.4431, 0.7649, 0.4409, 0.7649, 0.4385, 0.7653, 0.4362, 0.7662, 0.4341, 0.7675, 0.4322, 0.7692, 0.4305, 0.7711, 0.4292, 0.7733, 0.4283, 0.7755, 0.4279, 0.7779, 0.4279, 0.7802, 0.4283, 0.7823, 0.4292, 0.7843, 0.4305, 0.7859, 0.4322, 0.7872, 0.4341, 0.7881, 0.4362, 0.7885, 0.4385, 0.4954, 0.9179, 0.4954, 0.7649, 0.4976, 0.7649, 0.4976, 0.9179, 0.4976, 0.9179, 0.4976, 0.7649, 0.5, 0.7649, 0.5, 0.9179, 0.7649, 0.4622, 0.7653, 0.4599, 0.7662, 0.4578, 0.7675, 0.4558, 0.7692, 0.4542, 0.7711, 0.4529, 0.7733, 0.452, 0.7755, 0.4515, 0.7779, 0.4515, 0.7802, 0.452, 0.7823, 0.4529, 0.7843, 0.4542, 0.7859, 0.4558, 0.7872, 0.4578, 0.7881, 0.4599, 0.7885, 0.4622, 0.7885, 0.4645, 0.7881, 0.4668, 0.7872, 0.469, 0.7859, 0.4709, 0.7843, 0.4726, 0.7823, 0.4739, 0.7802, 0.4747, 0.7779, 0.4752, 0.7755, 0.4752, 0.7733, 0.4747, 0.7711, 0.4739, 0.7692, 0.4726, 0.7675, 0.4709, 0.7662, 0.469, 0.7653, 0.4668, 0.7649, 0.4645, 0.8906, 0.2918, 0.7649, 0.2918, 0.7649, 0.0, 0.8906, 0.0, 0.1257, 0.7649, 0.1257, 0.8906, 0.0, 0.8906, 0.0, 0.7649, 0.8889, 0.8008, 0.7632, 0.8008, 0.7632, 0.509, 0.8889, 0.509, 0.2515, 0.8906, 0.1257, 0.8906, 0.1257, 0.7649, 0.2515, 0.7649, 0.6374, 0.509, 0.7632, 0.509, 0.7632, 0.8008, 0.6374, 0.8008, 0.5117, 0.509, 0.6374, 0.509, 0.6374, 0.8008, 0.5117, 0.8008, 0.9142, 0.3536, 0.9142, 0.2855, 0.9278, 0.2873, 0.9278, 0.3536, 0.9278, 0.3536, 0.9278, 0.2873, 0.9377, 0.2923, 0.9377, 0.3536, 0.2532, 0.6575, 0.2297, 0.7164, 0.2188, 0.7083, 0.2397, 0.6559, 0.2397, 0.6559, 0.2188, 0.7083, 0.2079, 0.7002, 0.2261, 0.6543, 0.2261, 0.6543, 0.2079, 0.7002, 0.1999, 0.6942, 0.2162, 0.6532, 0.8592, 0.3656, 0.8592, 0.323, 0.8728, 0.3248, 0.8728, 0.3656, 0.8728, 0.3656, 0.8728, 0.3248, 0.8864, 0.323, 0.8864, 0.3656, 0.6532, 0.2162, 0.6942, 0.1999, 0.7002, 0.2079, 0.6543, 0.2261, 0.6543, 0.2261, 0.7002, 0.2079, 0.7083, 0.2188, 0.6559, 0.2397, 0.6559, 0.2397, 0.7083, 0.2188, 0.7164, 0.2297, 0.6575, 0.2532, 0.8906, 0.3536, 0.8906, 0.2923, 0.9006, 0.2873, 0.9006, 0.3536, 0.9006, 0.3536, 0.9006, 0.2873, 0.9142, 0.2855, 0.9142, 0.3536, 0.9142, 0.2855, 0.9142, 0.2357, 0.9278, 0.2389, 0.9278, 0.2873, 0.2377, 0.7224, 0.1839, 0.7649, 0.18, 0.7557, 0.2297, 0.7164, 0.2297, 0.7164, 0.18, 0.7557, 0.1746, 0.7432, 0.2188, 0.7083, 0.2188, 0.7083, 0.1746, 0.7432, 0.1692, 0.7307, 0.2079, 0.7002, 0.2079, 0.7002, 0.1692, 0.7307, 0.1653, 0.7216, 0.1999, 0.6942, 0.8592, 0.323, 0.8592, 0.2918, 0.8728, 0.2949, 0.8728, 0.3248, 0.8728, 0.3248, 0.8728, 0.2949, 0.8864, 0.2918, 0.8864, 0.323, 0.6942, 0.1999, 0.7216, 0.1653, 0.7307, 0.1692, 0.7002, 0.2079, 0.7002, 0.2079, 0.7307, 0.1692, 0.7432, 0.1746, 0.7083, 0.2188, 0.7083, 0.2188, 0.7432, 0.1746, 0.7557, 0.18, 0.7164, 0.2297, 0.7164, 0.2297, 0.7557, 0.18, 0.7649, 0.1839, 0.7224, 0.2377, 0.9006, 0.2873, 0.9006, 0.2389, 0.9142, 0.2357, 0.9142, 0.2855, 0.3266, 0.901, 0.3266, 0.8329, 0.3402, 0.8329, 0.3402, 0.8991, 0.3402, 0.8991, 0.3402, 0.8329, 0.3501, 0.8329, 0.3501, 0.8942, 0.18, 0.7557, 0.1172, 0.7649, 0.1188, 0.7514, 0.1746, 0.7432, 0.1746, 0.7432, 0.1188, 0.7514, 0.1204, 0.7378, 0.1692, 0.7307, 0.1692, 0.7307, 0.1204, 0.7378, 0.1216, 0.7279, 0.1653, 0.7216, 0.7494, 0.9173, 0.7494, 0.8747, 0.763, 0.8747, 0.763, 0.9155, 0.763, 0.9155, 0.763, 0.8747, 0.7766, 0.8747, 0.7766, 0.9173, 0.7216, 0.1653, 0.7279, 0.1216, 0.7378, 0.1204, 0.7307, 0.1692, 0.7307, 0.1692, 0.7378, 0.1204, 0.7514, 0.1188, 0.7432, 0.1746, 0.7432, 0.1746, 0.7514, 0.1188, 0.7649, 0.1172, 0.7557, 0.18, 0.303, 0.8942, 0.303, 0.8329, 0.313, 0.8329, 0.313, 0.8991, 0.313, 0.8991, 0.313, 0.8329, 0.3266, 0.8329, 0.3266, 0.901, 0.3266, 0.8329, 0.3266, 0.7649, 0.3402, 0.7667, 0.3402, 0.8329, 0.3402, 0.8329, 0.3402, 0.7667, 0.3501, 0.7717, 0.3501, 0.8329, 0.1172, 0.7649, 0.05833, 0.7414, 0.06647, 0.7305, 0.1188, 0.7514, 0.1188, 0.7514, 0.06647, 0.7305, 0.0746, 0.7196, 0.1204, 0.7378, 0.1204, 0.7378, 0.0746, 0.7196, 0.08055, 0.7116, 0.1216, 0.7279, 0.7494, 0.8747, 0.7494, 0.832, 0.763, 0.8338, 0.763, 0.8747, 0.763, 0.8747, 0.763, 0.8338, 0.7766, 0.832, 0.7766, 0.8747, 0.7279, 0.1216, 0.7116, 0.08055, 0.7196, 0.0746, 0.7378, 0.1204, 0.7378, 0.1204, 0.7196, 0.0746, 0.7305, 0.06647, 0.7514, 0.1188, 0.7514, 0.1188, 0.7305, 0.06647, 0.7414, 0.05833, 0.7649, 0.1172, 0.303, 0.8329, 0.303, 0.7717, 0.313, 0.7667, 0.313, 0.8329, 0.313, 0.8329, 0.313, 0.7667, 0.3266, 0.7649, 0.3266, 0.8329, 0.9596, 0.9804, 0.9596, 0.9306, 0.9732, 0.9288, 0.9732, 0.9773, 0.05238, 0.7494, 0.009894, 0.6956, 0.01904, 0.6917, 0.05833, 0.7414, 0.05833, 0.7414, 0.01904, 0.6917, 0.03154, 0.6863, 0.06647, 0.7305, 0.06647, 0.7305, 0.03154, 0.6863, 0.04404, 0.6809, 0.0746, 0.7196, 0.0746, 0.7196, 0.04404, 0.6809, 0.05319, 0.677, 0.08055, 0.7116, 0.7494, 0.832, 0.7494, 0.8008, 0.763, 0.804, 0.763, 0.8338, 0.763, 0.8338, 0.763, 0.804, 0.7766, 0.8008, 0.7766, 0.832, 0.7116, 0.08055, 0.677, 0.05319, 0.6809, 0.04404, 0.7196, 0.0746, 0.7196, 0.0746, 0.6809, 0.04404, 0.6863, 0.03154, 0.7305, 0.06647, 0.7305, 0.06647, 0.6863, 0.03154, 0.6917, 0.01904, 0.7414, 0.05833, 0.7414, 0.05833, 0.6917, 0.01904, 0.6956, 0.009894, 0.7494, 0.05238, 0.946, 0.9773, 0.946, 0.9288, 0.9596, 0.9306, 0.9596, 0.9804, 0.9596, 0.9306, 0.9596, 0.8626, 0.9732, 0.8626, 0.9732, 0.9288, 0.9732, 0.9288, 0.9732, 0.8626, 0.9832, 0.8626, 0.9832, 0.9238, 0.01904, 0.6917, 0.009894, 0.6289, 0.02341, 0.6305, 0.03154, 0.6863, 0.03154, 0.6863, 0.02341, 0.6305, 0.03692, 0.6321, 0.04404, 0.6809, 0.4444, 0.8864, 0.4444, 0.8387, 0.4544, 0.8387, 0.4544, 0.8814, 0.4544, 0.8814, 0.4544, 0.8387, 0.468, 0.8387, 0.468, 0.8796, 0.468, 0.8796, 0.468, 0.8387, 0.4816, 0.8387, 0.4816, 0.8814, 0.4816, 0.8814, 0.4816, 0.8387, 0.4916, 0.8387, 0.4916, 0.8864, 0.6809, 0.04404, 0.6321, 0.03692, 0.6305, 0.02341, 0.6863, 0.03154, 0.6863, 0.03154, 0.6305, 0.02341, 0.6289, 0.009894, 0.6917, 0.01904, 0.936, 0.9238, 0.936, 0.8626, 0.946, 0.8626, 0.946, 0.9288, 0.946, 0.9288, 0.946, 0.8626, 0.9596, 0.8626, 0.9596, 0.9306, 0.9596, 0.8626, 0.9596, 0.7945, 0.9732, 0.7964, 0.9732, 0.8626, 0.0, 0.6278, 0.02535, 0.5641, 0.03334, 0.57, 0.009894, 0.6289, 0.009894, 0.6289, 0.03334, 0.57, 0.04425, 0.5782, 0.02341, 0.6305, 0.02341, 0.6305, 0.04425, 0.5782, 0.05516, 0.5863, 0.03692, 0.6321, 0.03692, 0.6321, 0.05516, 0.5863, 0.06315, 0.5923, 0.04682, 0.6333, 0.4544, 0.8387, 0.4544, 0.7961, 0.468, 0.7979, 0.468, 0.8387, 0.468, 0.8387, 0.468, 0.7979, 0.4816, 0.7961, 0.4816, 0.8387, 0.6333, 0.04682, 0.5923, 0.06315, 0.5863, 0.05516, 0.6321, 0.03692, 0.6321, 0.03692, 0.5863, 0.05516, 0.5782, 0.04425, 0.6305, 0.02341, 0.6305, 0.02341, 0.5782, 0.04425, 0.57, 0.03334, 0.6289, 0.009894, 0.6289, 0.009894, 0.57, 0.03334, 0.5641, 0.02535, 0.6278, 0.0, 0.946, 0.8626, 0.946, 0.7964, 0.9596, 0.7945, 0.9596, 0.8626, 0.9596, 0.7945, 0.9596, 0.7447, 0.9732, 0.7479, 0.9732, 0.7964, 0.02535, 0.5641, 0.07915, 0.5216, 0.08309, 0.5307, 0.03334, 0.57, 0.03334, 0.57, 0.08309, 0.5307, 0.08847, 0.5432, 0.04425, 0.5782, 0.04425, 0.5782, 0.08847, 0.5432, 0.09386, 0.5557, 0.05516, 0.5863, 0.05516, 0.5863, 0.09386, 0.5557, 0.0978, 0.5649, 0.06315, 0.5923, 0.4544, 0.7961, 0.4544, 0.7649, 0.468, 0.768, 0.468, 0.7979, 0.468, 0.7979, 0.468, 0.768, 0.4816, 0.7649, 0.4816, 0.7961, 0.5923, 0.06315, 0.5649, 0.0978, 0.5557, 0.09386, 0.5863, 0.05516, 0.5863, 0.05516, 0.5557, 0.09386, 0.5432, 0.08847, 0.5782, 0.04425, 0.5782, 0.04425, 0.5432, 0.08847, 0.5307, 0.08309, 0.57, 0.03334, 0.57, 0.03334, 0.5307, 0.08309, 0.5216, 0.07915, 0.5641, 0.02535, 0.946, 0.7964, 0.946, 0.7479, 0.9596, 0.7447, 0.9596, 0.7945, 0.7884, 0.4279, 0.7884, 0.3598, 0.802, 0.3598, 0.802, 0.426, 0.802, 0.426, 0.802, 0.3598, 0.812, 0.3598, 0.812, 0.4211, 0.08309, 0.5307, 0.1458, 0.5216, 0.1442, 0.5351, 0.08847, 0.5432, 0.08847, 0.5432, 0.1442, 0.5351, 0.1426, 0.5486, 0.09386, 0.5557, 0.09386, 0.5557, 0.1426, 0.5486, 0.1415, 0.5585, 0.0978, 0.5649, 0.4318, 0.8864, 0.4318, 0.929, 0.4182, 0.929, 0.4182, 0.8882, 0.4182, 0.8882, 0.4182, 0.929, 0.4046, 0.929, 0.4046, 0.8864, 0.5649, 0.0978, 0.5585, 0.1415, 0.5486, 0.1426, 0.5557, 0.09386, 0.5557, 0.09386, 0.5486, 0.1426, 0.5351, 0.1442, 0.5432, 0.08847, 0.5432, 0.08847, 0.5351, 0.1442, 0.5216, 0.1458, 0.5307, 0.08309, 0.7649, 0.4211, 0.7649, 0.3598, 0.7748, 0.3598, 0.7748, 0.426, 0.7748, 0.426, 0.7748, 0.3598, 0.7884, 0.3598, 0.7884, 0.4279, 0.7884, 0.3598, 0.7884, 0.2918, 0.802, 0.2936, 0.802, 0.3598, 0.147, 0.5117, 0.2107, 0.537, 0.2047, 0.545, 0.1458, 0.5216, 0.1458, 0.5216, 0.2047, 0.545, 0.1966, 0.5559, 0.1442, 0.5351, 0.1442, 0.5351, 0.1966, 0.5559, 0.1885, 0.5669, 0.1426, 0.5486, 0.1426, 0.5486, 0.1885, 0.5669, 0.1825, 0.5748, 0.1415, 0.5585, 0.4318, 0.929, 0.4318, 0.9717, 0.4182, 0.9698, 0.4182, 0.929, 0.4182, 0.929, 0.4182, 0.9698, 0.4046, 0.9717, 0.4046, 0.929, 0.5585, 0.1415, 0.5748, 0.1825, 0.5669, 0.1885, 0.5486, 0.1426, 0.5486, 0.1426, 0.5669, 0.1885, 0.5559, 0.1966, 0.5351, 0.1442, 0.5351, 0.1442, 0.5559, 0.1966, 0.545, 0.2047, 0.5216, 0.1458, 0.5216, 0.1458, 0.545, 0.2047, 0.537, 0.2107, 0.5117, 0.147, 0.7748, 0.3598, 0.7748, 0.2936, 0.7884, 0.2918, 0.7884, 0.3598, 0.9142, 0.4714, 0.9142, 0.4216, 0.9278, 0.4198, 0.9278, 0.4683, 0.2107, 0.537, 0.2532, 0.5909, 0.244, 0.5948, 0.2047, 0.545, 0.2047, 0.545, 0.244, 0.5948, 0.2315, 0.6002, 0.1966, 0.5559, 0.1966, 0.5559, 0.2315, 0.6002, 0.219, 0.6056, 0.1885, 0.5669, 0.1885, 0.5669, 0.219, 0.6056, 0.2099, 0.6095, 0.1825, 0.5748, 0.8592, 0.4395, 0.8592, 0.4083, 0.8728, 0.4065, 0.8728, 0.4364, 0.8728, 0.4364, 0.8728, 0.4065, 0.8864, 0.4083, 0.8864, 0.4395, 0.5748, 0.1825, 0.6095, 0.2099, 0.6056, 0.219, 0.5669, 0.1885, 0.5669, 0.1885, 0.6056, 0.219, 0.6002, 0.2315, 0.5559, 0.1966, 0.5559, 0.1966, 0.6002, 0.2315, 0.5948, 0.244, 0.545, 0.2047, 0.545, 0.2047, 0.5948, 0.244, 0.5909, 0.2532, 0.537, 0.2107, 0.9006, 0.4683, 0.9006, 0.4198, 0.9142, 0.4216, 0.9142, 0.4714, 0.9142, 0.4216, 0.9142, 0.3536, 0.9278, 0.3536, 0.9278, 0.4198, 0.9278, 0.4198, 0.9278, 0.3536, 0.9377, 0.3536, 0.9377, 0.4148, 0.244, 0.5948, 0.2532, 0.6575, 0.2397, 0.6559, 0.2315, 0.6002, 0.2315, 0.6002, 0.2397, 0.6559, 0.2261, 0.6543, 0.219, 0.6056, 0.219, 0.6056, 0.2261, 0.6543, 0.2162, 0.6532, 0.2099, 0.6095, 0.8592, 0.4083, 0.8592, 0.3656, 0.8728, 0.3656, 0.8728, 0.4065, 0.8728, 0.4065, 0.8728, 0.3656, 0.8864, 0.3656, 0.8864, 0.4083, 0.6095, 0.2099, 0.6532, 0.2162, 0.6543, 0.2261, 0.6056, 0.219, 0.6056, 0.219, 0.6543, 0.2261, 0.6559, 0.2397, 0.6002, 0.2315, 0.6002, 0.2315, 0.6559, 0.2397, 0.6575, 0.2532, 0.5948, 0.244, 0.8906, 0.4148, 0.8906, 0.3536, 0.9006, 0.3536, 0.9006, 0.4198, 0.9006, 0.4198, 0.9006, 0.3536, 0.9142, 0.3536, 0.9142, 0.4216, 0.9613, 0.1179, 0.9613, 0.04981, 0.9749, 0.05163, 0.9749, 0.1179, 0.9749, 0.1179, 0.9749, 0.05163, 0.9849, 0.05661, 0.9849, 0.1179, 0.5021, 0.3521, 0.5021, 0.4155, 0.4889, 0.412, 0.4889, 0.3556, 0.4889, 0.3556, 0.4889, 0.412, 0.4758, 0.4084, 0.4758, 0.3591, 0.4758, 0.3591, 0.4758, 0.4084, 0.4662, 0.4059, 0.4662, 0.3617, 0.5861, 0.8747, 0.5861, 0.832, 0.5997, 0.8338, 0.5997, 0.8747, 0.5997, 0.8747, 0.5997, 0.8338, 0.6133, 0.832, 0.6133, 0.8747, 0.4662, 0.1058, 0.4441, 0.06761, 0.4511, 0.06057, 0.4758, 0.1033, 0.4758, 0.1033, 0.4511, 0.06057, 0.4608, 0.05094, 0.4889, 0.09975, 0.4889, 0.09975, 0.4608, 0.05094, 0.4704, 0.04132, 0.5021, 0.09623, 0.9377, 0.1179, 0.9377, 0.05661, 0.9477, 0.05163, 0.9477, 0.1179, 0.9477, 0.1179, 0.9477, 0.05163, 0.9613, 0.04981, 0.9613, 0.1179, 0.9613, 0.04981, 0.9613, 0.0, 0.9749, 0.003158, 0.9749, 0.05163, 0.5117, 0.4181, 0.4774, 0.4774, 0.4704, 0.4704, 0.5021, 0.4155, 0.5021, 0.4155, 0.4704, 0.4704, 0.4608, 0.4608, 0.4889, 0.412, 0.4889, 0.412, 0.4608, 0.4608, 0.4511, 0.4511, 0.4758, 0.4084, 0.4758, 0.4084, 0.4511, 0.4511, 0.4441, 0.4441, 0.4662, 0.4059, 0.5861, 0.832, 0.5861, 0.8008, 0.5997, 0.804, 0.5997, 0.8338, 0.5997, 0.8338, 0.5997, 0.804, 0.6133, 0.8008, 0.6133, 0.832, 0.4441, 0.06761, 0.4059, 0.04553, 0.4084, 0.03591, 0.4511, 0.06057, 0.4511, 0.06057, 0.4084, 0.03591, 0.412, 0.02277, 0.4608, 0.05094, 0.4608, 0.05094, 0.412, 0.02277, 0.4155, 0.009623, 0.4704, 0.04132, 0.4704, 0.04132, 0.4155, 0.009623, 0.4181, 0.0, 0.4774, 0.03428, 0.9477, 0.05163, 0.9477, 0.003158, 0.9613, 0.0, 0.9613, 0.04981, 0.6813, 0.9369, 0.6813, 0.8688, 0.6949, 0.8688, 0.6949, 0.9351, 0.4774, 0.4774, 0.4181, 0.5117, 0.4155, 0.5021, 0.4704, 0.4704, 0.4704, 0.4704, 0.4155, 0.5021, 0.412, 0.4889, 0.4608, 0.4608, 0.4608, 0.4608, 0.412, 0.4889, 0.4084, 0.4758, 0.4511, 0.4511, 0.4511, 0.4511, 0.4084, 0.4758, 0.4059, 0.4662, 0.4441, 0.4441, 0.8038, 0.9173, 0.8038, 0.8747, 0.8174, 0.8747, 0.8174, 0.9155, 0.8174, 0.9155, 0.8174, 0.8747, 0.831, 0.8747, 0.831, 0.9173, 0.4059, 0.04553, 0.3617, 0.04553, 0.3591, 0.03591, 0.4084, 0.03591, 0.4084, 0.03591, 0.3591, 0.03591, 0.3556, 0.02277, 0.412, 0.02277, 0.412, 0.02277, 0.3556, 0.02277, 0.3521, 0.009623, 0.4155, 0.009623, 0.4155, 0.009623, 0.3521, 0.009623, 0.3495, 0.0, 0.4181, 0.0, 0.6677, 0.9351, 0.6677, 0.8688, 0.6813, 0.8688, 0.6813, 0.9369, 0.6813, 0.8688, 0.6813, 0.8008, 0.6949, 0.8026, 0.6949, 0.8688, 0.4181, 0.5117, 0.3495, 0.5117, 0.3521, 0.5021, 0.4155, 0.5021, 0.4155, 0.5021, 0.3521, 0.5021, 0.3556, 0.4889, 0.412, 0.4889, 0.412, 0.4889, 0.3556, 0.4889, 0.3591, 0.4758, 0.4084, 0.4758, 0.4084, 0.4758, 0.3591, 0.4758, 0.3617, 0.4662, 0.4059, 0.4662, 0.8038, 0.8747, 0.8038, 0.832, 0.8174, 0.8338, 0.8174, 0.8747, 0.8174, 0.8747, 0.8174, 0.8338, 0.831, 0.832, 0.831, 0.8747, 0.3617, 0.04553, 0.3235, 0.06761, 0.3164, 0.06057, 0.3591, 0.03591, 0.3591, 0.03591, 0.3164, 0.06057, 0.3068, 0.05094, 0.3556, 0.02277, 0.3556, 0.02277, 0.3068, 0.05094, 0.2972, 0.04132, 0.3521, 0.009623, 0.3521, 0.009623, 0.2972, 0.04132, 0.2901, 0.03428, 0.3495, 0.0, 0.6677, 0.8688, 0.6677, 0.8026, 0.6813, 0.8008, 0.6813, 0.8688, 0.9125, 0.7447, 0.9125, 0.6949, 0.9261, 0.6931, 0.9261, 0.7416, 0.3495, 0.5117, 0.2901, 0.4774, 0.2972, 0.4704, 0.3521, 0.5021, 0.3521, 0.5021, 0.2972, 0.4704, 0.3068, 0.4608, 0.3556, 0.4889, 0.3556, 0.4889, 0.3068, 0.4608, 0.3164, 0.4511, 0.3591, 0.4758, 0.3591, 0.4758, 0.3164, 0.4511, 0.3235, 0.4441, 0.3617, 0.4662, 0.8038, 0.832, 0.8038, 0.8008, 0.8174, 0.804, 0.8174, 0.8338, 0.8174, 0.8338, 0.8174, 0.804, 0.831, 0.8008, 0.831, 0.832, 0.3235, 0.06761, 0.3014, 0.1058, 0.2918, 0.1033, 0.3164, 0.06057, 0.3164, 0.06057, 0.2918, 0.1033, 0.2786, 0.09975, 0.3068, 0.05094, 0.3068, 0.05094, 0.2786, 0.09975, 0.2655, 0.09623, 0.2972, 0.04132, 0.2972, 0.04132, 0.2655, 0.09623, 0.2558, 0.09365, 0.2901, 0.03428, 0.8989, 0.7416, 0.8989, 0.6931, 0.9125, 0.6949, 0.9125, 0.7447, 0.9125, 0.6949, 0.9125, 0.6269, 0.9261, 0.6269, 0.9261, 0.6931, 0.9261, 0.6931, 0.9261, 0.6269, 0.936, 0.6269, 0.936, 0.6881, 0.2972, 0.4704, 0.2655, 0.4155, 0.2786, 0.412, 0.3068, 0.4608, 0.3068, 0.4608, 0.2786, 0.412, 0.2918, 0.4084, 0.3164, 0.4511, 0.5117, 0.9223, 0.5117, 0.8747, 0.5217, 0.8747, 0.5217, 0.9173, 0.5217, 0.9173, 0.5217, 0.8747, 0.5353, 0.8747, 0.5353, 0.9155, 0.5353, 0.9155, 0.5353, 0.8747, 0.5489, 0.8747, 0.5489, 0.9173, 0.5489, 0.9173, 0.5489, 0.8747, 0.5588, 0.8747, 0.5588, 0.9223, 0.2918, 0.1033, 0.2918, 0.1526, 0.2786, 0.1561, 0.2786, 0.09975, 0.2786, 0.09975, 0.2786, 0.1561, 0.2655, 0.1596, 0.2655, 0.09623, 0.8889, 0.6881, 0.8889, 0.6269, 0.8989, 0.6269, 0.8989, 0.6931, 0.8989, 0.6931, 0.8989, 0.6269, 0.9125, 0.6269, 0.9125, 0.6949, 0.9125, 0.6269, 0.9125, 0.5588, 0.9261, 0.5607, 0.9261, 0.6269, 0.2558, 0.4181, 0.2558, 0.3495, 0.2655, 0.3521, 0.2655, 0.4155, 0.2655, 0.4155, 0.2655, 0.3521, 0.2786, 0.3556, 0.2786, 0.412, 0.2786, 0.412, 0.2786, 0.3556, 0.2918, 0.3591, 0.2918, 0.4084, 0.2918, 0.4084, 0.2918, 0.3591, 0.3014, 0.3617, 0.3014, 0.4059, 0.5217, 0.8747, 0.5217, 0.832, 0.5353, 0.8338, 0.5353, 0.8747, 0.5353, 0.8747, 0.5353, 0.8338, 0.5489, 0.832, 0.5489, 0.8747, 0.3014, 0.15, 0.3235, 0.1882, 0.3164, 0.1953, 0.2918, 0.1526, 0.2918, 0.1526, 0.3164, 0.1953, 0.3068, 0.2049, 0.2786, 0.1561, 0.2786, 0.1561, 0.3068, 0.2049, 0.2972, 0.2145, 0.2655, 0.1596, 0.2655, 0.1596, 0.2972, 0.2145, 0.2901, 0.2216, 0.2558, 0.1622, 0.8989, 0.6269, 0.8989, 0.5607, 0.9125, 0.5588, 0.9125, 0.6269, 0.9125, 0.5588, 0.9125, 0.509, 0.9261, 0.5122, 0.9261, 0.5607, 0.2558, 0.3495, 0.2901, 0.2901, 0.2972, 0.2972, 0.2655, 0.3521, 0.2655, 0.3521, 0.2972, 0.2972, 0.3068, 0.3068, 0.2786, 0.3556, 0.2786, 0.3556, 0.3068, 0.3068, 0.3164, 0.3164, 0.2918, 0.3591, 0.2918, 0.3591, 0.3164, 0.3164, 0.3235, 0.3235, 0.3014, 0.3617, 0.5217, 0.832, 0.5217, 0.8008, 0.5353, 0.804, 0.5353, 0.8338, 0.5353, 0.8338, 0.5353, 0.804, 0.5489, 0.8008, 0.5489, 0.832, 0.3235, 0.1882, 0.3617, 0.2103, 0.3591, 0.2199, 0.3164, 0.1953, 0.3164, 0.1953, 0.3591, 0.2199, 0.3556, 0.2331, 0.3068, 0.2049, 0.3068, 0.2049, 0.3556, 0.2331, 0.3521, 0.2462, 0.2972, 0.2145, 0.2972, 0.2145, 0.3521, 0.2462, 0.3495, 0.2558, 0.2901, 0.2216, 0.8989, 0.5607, 0.8989, 0.5122, 0.9125, 0.509, 0.9125, 0.5588, 0.7085, 0.9369, 0.7085, 0.8688, 0.7221, 0.8688, 0.7221, 0.9351, 0.2901, 0.2901, 0.3495, 0.2558, 0.3521, 0.2655, 0.2972, 0.2972, 0.2972, 0.2972, 0.3521, 0.2655, 0.3556, 0.2786, 0.3068, 0.3068, 0.3068, 0.3068, 0.3556, 0.2786, 0.3591, 0.2918, 0.3164, 0.3164, 0.3164, 0.3164, 0.3591, 0.2918, 0.3617, 0.3014, 0.3235, 0.3235, 0.459, 0.8864, 0.459, 0.929, 0.4454, 0.929, 0.4454, 0.8882, 0.4454, 0.8882, 0.4454, 0.929, 0.4318, 0.929, 0.4318, 0.8864, 0.3617, 0.2103, 0.4059, 0.2103, 0.4084, 0.2199, 0.3591, 0.2199, 0.3591, 0.2199, 0.4084, 0.2199, 0.412, 0.2331, 0.3556, 0.2331, 0.3556, 0.2331, 0.412, 0.2331, 0.4155, 0.2462, 0.3521, 0.2462, 0.3521, 0.2462, 0.4155, 0.2462, 0.4181, 0.2558, 0.3495, 0.2558, 0.6949, 0.9351, 0.6949, 0.8688, 0.7085, 0.8688, 0.7085, 0.9369, 0.7085, 0.8688, 0.7085, 0.8008, 0.7221, 0.8026, 0.7221, 0.8688, 0.3495, 0.2558, 0.4181, 0.2558, 0.4155, 0.2655, 0.3521, 0.2655, 0.3521, 0.2655, 0.4155, 0.2655, 0.412, 0.2786, 0.3556, 0.2786, 0.3556, 0.2786, 0.412, 0.2786, 0.4084, 0.2918, 0.3591, 0.2918, 0.3591, 0.2918, 0.4084, 0.2918, 0.4059, 0.3014, 0.3617, 0.3014, 0.459, 0.929, 0.459, 0.9717, 0.4454, 0.9698, 0.4454, 0.929, 0.4454, 0.929, 0.4454, 0.9698, 0.4318, 0.9717, 0.4318, 0.929, 0.4059, 0.2103, 0.4441, 0.1882, 0.4511, 0.1953, 0.4084, 0.2199, 0.4084, 0.2199, 0.4511, 0.1953, 0.4608, 0.2049, 0.412, 0.2331, 0.412, 0.2331, 0.4608, 0.2049, 0.4704, 0.2145, 0.4155, 0.2462, 0.4155, 0.2462, 0.4704, 0.2145, 0.4774, 0.2216, 0.4181, 0.2558, 0.6949, 0.8688, 0.6949, 0.8026, 0.7085, 0.8008, 0.7085, 0.8688, 0.9613, 0.2357, 0.9613, 0.1859, 0.9749, 0.1841, 0.9749, 0.2325, 0.4181, 0.2558, 0.4774, 0.2901, 0.4704, 0.2972, 0.4155, 0.2655, 0.4155, 0.2655, 0.4704, 0.2972, 0.4608, 0.3068, 0.412, 0.2786, 0.412, 0.2786, 0.4608, 0.3068, 0.4511, 0.3164, 0.4084, 0.2918, 0.4084, 0.2918, 0.4511, 0.3164, 0.4441, 0.3235, 0.4059, 0.3014, 0.5861, 0.9485, 0.5861, 0.9173, 0.5997, 0.9155, 0.5997, 0.9454, 0.5997, 0.9454, 0.5997, 0.9155, 0.6133, 0.9173, 0.6133, 0.9485, 0.4441, 0.1882, 0.4662, 0.15, 0.4758, 0.1526, 0.4511, 0.1953, 0.4511, 0.1953, 0.4758, 0.1526, 0.4889, 0.1561, 0.4608, 0.2049, 0.4608, 0.2049, 0.4889, 0.1561, 0.5021, 0.1596, 0.4704, 0.2145, 0.4704, 0.2145, 0.5021, 0.1596, 0.5117, 0.1622, 0.4774, 0.2216, 0.9477, 0.2325, 0.9477, 0.1841, 0.9613, 0.1859, 0.9613, 0.2357, 0.9613, 0.1859, 0.9613, 0.1179, 0.9749, 0.1179, 0.9749, 0.1841, 0.9749, 0.1841, 0.9749, 0.1179, 0.9849, 0.1179, 0.9849, 0.1791, 0.4704, 0.2972, 0.5021, 0.3521, 0.4889, 0.3556, 0.4608, 0.3068, 0.4608, 0.3068, 0.4889, 0.3556, 0.4758, 0.3591, 0.4511, 0.3164, 0.4511, 0.3164, 0.4758, 0.3591, 0.4662, 0.3617, 0.4441, 0.3235, 0.5861, 0.9173, 0.5861, 0.8747, 0.5997, 0.8747, 0.5997, 0.9155, 0.5997, 0.9155, 0.5997, 0.8747, 0.6133, 0.8747, 0.6133, 0.9173, 0.4662, 0.15, 0.4662, 0.1058, 0.4758, 0.1033, 0.4758, 0.1526, 0.4758, 0.1526, 0.4758, 0.1033, 0.4889, 0.09975, 0.4889, 0.1561, 0.4889, 0.1561, 0.4889, 0.09975, 0.5021, 0.09623, 0.5021, 0.1596, 0.9377, 0.1791, 0.9377, 0.1179, 0.9477, 0.1179, 0.9477, 0.1841, 0.9477, 0.1841, 0.9477, 0.1179, 0.9613, 0.1179, 0.9613, 0.1859, 0.9596, 0.6269, 0.9732, 0.6269, 0.9732, 0.6931, 0.9596, 0.6949, 0.9732, 0.6269, 0.9832, 0.6269, 0.9832, 0.6881, 0.9732, 0.6931, 0.4017, 0.7649, 0.4001, 0.7514, 0.4524, 0.7305, 0.4606, 0.7414, 0.4001, 0.7514, 0.3985, 0.7378, 0.4443, 0.7196, 0.4524, 0.7305, 0.3985, 0.7378, 0.3973, 0.7279, 0.4384, 0.7116, 0.4443, 0.7196, 0.6133, 0.8747, 0.6269, 0.8747, 0.6269, 0.9155, 0.6133, 0.9173, 0.6269, 0.8747, 0.6405, 0.8747, 0.6405, 0.9173, 0.6269, 0.9155, 0.7279, 0.3973, 0.7378, 0.3985, 0.7196, 0.4443, 0.7116, 0.4384, 0.7378, 0.3985, 0.7514, 0.4001, 0.7305, 0.4524, 0.7196, 0.4443, 0.7514, 0.4001, 0.7649, 0.4017, 0.7414, 0.4606, 0.7305, 0.4524, 0.936, 0.6269, 0.946, 0.6269, 0.946, 0.6931, 0.936, 0.6881, 0.946, 0.6269, 0.9596, 0.6269, 0.9596, 0.6949, 0.946, 0.6931, 0.9596, 0.6949, 0.9732, 0.6931, 0.9732, 0.7416, 0.9596, 0.7447, 0.4665, 0.7494, 0.4606, 0.7414, 0.4999, 0.6917, 0.509, 0.6956, 0.4606, 0.7414, 0.4524, 0.7305, 0.4874, 0.6863, 0.4999, 0.6917, 0.4524, 0.7305, 0.4443, 0.7196, 0.4749, 0.6809, 0.4874, 0.6863, 0.4443, 0.7196, 0.4384, 0.7116, 0.4657, 0.677, 0.4749, 0.6809, 0.6133, 0.9173, 0.6269, 0.9155, 0.6269, 0.9454, 0.6133, 0.9485, 0.6269, 0.9155, 0.6405, 0.9173, 0.6405, 0.9485, 0.6269, 0.9454, 0.7116, 0.4384, 0.7196, 0.4443, 0.6809, 0.4749, 0.677, 0.4657, 0.7196, 0.4443, 0.7305, 0.4524, 0.6863, 0.4874, 0.6809, 0.4749, 0.7305, 0.4524, 0.7414, 0.4606, 0.6917, 0.4999, 0.6863, 0.4874, 0.7414, 0.4606, 0.7494, 0.4665, 0.6956, 0.509, 0.6917, 0.4999, 0.946, 0.6931, 0.9596, 0.6949, 0.9596, 0.7447, 0.946, 0.7416, 0.8356, 0.2918, 0.8492, 0.2936, 0.8492, 0.3598, 0.8356, 0.3598, 0.8492, 0.2936, 0.8592, 0.2986, 0.8592, 0.3598, 0.8492, 0.3598, 0.4999, 0.6917, 0.4874, 0.6863, 0.4955, 0.6305, 0.509, 0.6289, 0.4874, 0.6863, 0.4749, 0.6809, 0.482, 0.6321, 0.4955, 0.6305, 0.4749, 0.6809, 0.4657, 0.677, 0.4721, 0.6333, 0.482, 0.6321, 0.7766, 0.8008, 0.7902, 0.8026, 0.7902, 0.8434, 0.7766, 0.8434, 0.7902, 0.8026, 0.8038, 0.8008, 0.8038, 0.8434, 0.7902, 0.8434, 0.677, 0.4657, 0.6809, 0.4749, 0.6321, 0.482, 0.6333, 0.4721, 0.6809, 0.4749, 0.6863, 0.4874, 0.6305, 0.4955, 0.6321, 0.482, 0.6863, 0.4874, 0.6917, 0.4999, 0.6289, 0.509, 0.6305, 0.4955, 0.812, 0.2986, 0.822, 0.2936, 0.822, 0.3598, 0.812, 0.3598, 0.822, 0.2936, 0.8356, 0.2918, 0.8356, 0.3598, 0.822, 0.3598, 0.8356, 0.3598, 0.8492, 0.3598, 0.8492, 0.426, 0.8356, 0.4279, 0.8492, 0.3598, 0.8592, 0.3598, 0.8592, 0.4211, 0.8492, 0.426, 0.509, 0.6289, 0.4955, 0.6305, 0.4747, 0.5782, 0.4856, 0.57, 0.4955, 0.6305, 0.482, 0.6321, 0.4638, 0.5863, 0.4747, 0.5782, 0.482, 0.6321, 0.4721, 0.6333, 0.4558, 0.5923, 0.4638, 0.5863, 0.7766, 0.8434, 0.7902, 0.8434, 0.7902, 0.8843, 0.7766, 0.8861, 0.7902, 0.8434, 0.8038, 0.8434, 0.8038, 0.8861, 0.7902, 0.8843, 0.6333, 0.4721, 0.6321, 0.482, 0.5863, 0.4638, 0.5923, 0.4558, 0.6321, 0.482, 0.6305, 0.4955, 0.5782, 0.4747, 0.5863, 0.4638, 0.6305, 0.4955, 0.6289, 0.509, 0.57, 0.4856, 0.5782, 0.4747, 0.812, 0.3598, 0.822, 0.3598, 0.822, 0.426, 0.812, 0.4211, 0.822, 0.3598, 0.8356, 0.3598, 0.8356, 0.4279, 0.822, 0.426, 0.9142, 0.0, 0.9278, 0.003158, 0.9278, 0.05163, 0.9142, 0.04981, 0.4936, 0.5641, 0.4856, 0.57, 0.4358, 0.5307, 0.4398, 0.5216, 0.4856, 0.57, 0.4747, 0.5782, 0.4304, 0.5432, 0.4358, 0.5307, 0.4747, 0.5782, 0.4638, 0.5863, 0.4251, 0.5557, 0.4304, 0.5432, 0.4638, 0.5863, 0.4558, 0.5923, 0.4211, 0.5649, 0.4251, 0.5557, 0.7766, 0.8861, 0.7902, 0.8843, 0.7902, 0.9142, 0.7766, 0.9173, 0.7902, 0.8843, 0.8038, 0.8861, 0.8038, 0.9173, 0.7902, 0.9142, 0.5923, 0.4558, 0.5863, 0.4638, 0.5557, 0.4251, 0.5649, 0.4211, 0.5863, 0.4638, 0.5782, 0.4747, 0.5432, 0.4304, 0.5557, 0.4251, 0.5782, 0.4747, 0.57, 0.4856, 0.5307, 0.4358, 0.5432, 0.4304, 0.57, 0.4856, 0.5641, 0.4936, 0.5216, 0.4398, 0.5307, 0.4358, 0.9006, 0.003158, 0.9142, 0.0, 0.9142, 0.04981, 0.9006, 0.05163, 0.9142, 0.04981, 0.9278, 0.05163, 0.9278, 0.1179, 0.9142, 0.1179, 0.9278, 0.05163, 0.9377, 0.05661, 0.9377, 0.1179, 0.9278, 0.1179, 0.4358, 0.5307, 0.4304, 0.5432, 0.3747, 0.5351, 0.3731, 0.5216, 0.4304, 0.5432, 0.4251, 0.5557, 0.3763, 0.5486, 0.3747, 0.5351, 0.4444, 0.8864, 0.4345, 0.8814, 0.4345, 0.8387, 0.4444, 0.8387, 0.4345, 0.8814, 0.4208, 0.8796, 0.4208, 0.8387, 0.4345, 0.8387, 0.4208, 0.8796, 0.4072, 0.8814, 0.4072, 0.8387, 0.4208, 0.8387, 0.4072, 0.8814, 0.3973, 0.8864, 0.3973, 0.8387, 0.4072, 0.8387, 0.5557, 0.4251, 0.5432, 0.4304, 0.5351, 0.3747, 0.5486, 0.3763, 0.5432, 0.4304, 0.5307, 0.4358, 0.5216, 0.3731, 0.5351, 0.3747, 0.8906, 0.05661, 0.9006, 0.05163, 0.9006, 0.1179, 0.8906, 0.1179, 0.9006, 0.05163, 0.9142, 0.04981, 0.9142, 0.1179, 0.9006, 0.1179, 0.9142, 0.1179, 0.9278, 0.1179, 0.9278, 0.1841, 0.9142, 0.1859, 0.3719, 0.5117, 0.3731, 0.5216, 0.3142, 0.545, 0.3082, 0.537, 0.3731, 0.5216, 0.3747, 0.5351, 0.3223, 0.5559, 0.3142, 0.545, 0.3747, 0.5351, 0.3763, 0.5486, 0.3305, 0.5669, 0.3223, 0.5559, 0.3763, 0.5486, 0.3774, 0.5585, 0.3364, 0.5748, 0.3305, 0.5669, 0.4345, 0.8387, 0.4208, 0.8387, 0.4208, 0.7979, 0.4345, 0.7961, 0.4208, 0.8387, 0.4072, 0.8387, 0.4072, 0.7961, 0.4208, 0.7979, 0.5585, 0.3774, 0.5486, 0.3763, 0.5669, 0.3305, 0.5748, 0.3364, 0.5486, 0.3763, 0.5351, 0.3747, 0.5559, 0.3223, 0.5669, 0.3305, 0.5351, 0.3747, 0.5216, 0.3731, 0.545, 0.3142, 0.5559, 0.3223, 0.5216, 0.3731, 0.5117, 0.3719, 0.537, 0.3082, 0.545, 0.3142, 0.9006, 0.1179, 0.9142, 0.1179, 0.9142, 0.1859, 0.9006, 0.1841, 0.9142, 0.1859, 0.9278, 0.1841, 0.9278, 0.2325, 0.9142, 0.2357, 0.3082, 0.537, 0.3142, 0.545, 0.2749, 0.5948, 0.2657, 0.5909, 0.3142, 0.545, 0.3223, 0.5559, 0.2874, 0.6002, 0.2749, 0.5948, 0.3223, 0.5559, 0.3305, 0.5669, 0.2999, 0.6056, 0.2874, 0.6002, 0.3305, 0.5669, 0.3364, 0.5748, 0.309, 0.6095, 0.2999, 0.6056, 0.4345, 0.7961, 0.4208, 0.7979, 0.4208, 0.768, 0.4345, 0.7649, 0.4208, 0.7979, 0.4072, 0.7961, 0.4072, 0.7649, 0.4208, 0.768, 0.5748, 0.3364, 0.5669, 0.3305, 0.6056, 0.2999, 0.6095, 0.309, 0.5669, 0.3305, 0.5559, 0.3223, 0.6002, 0.2874, 0.6056, 0.2999, 0.5559, 0.3223, 0.545, 0.3142, 0.5948, 0.2749, 0.6002, 0.2874, 0.545, 0.3142, 0.537, 0.3082, 0.5909, 0.2657, 0.5948, 0.2749, 0.9006, 0.1841, 0.9142, 0.1859, 0.9142, 0.2357, 0.9006, 0.2325, 0.2794, 0.7649, 0.293, 0.7667, 0.293, 0.8329, 0.2794, 0.8329, 0.293, 0.7667, 0.303, 0.7717, 0.303, 0.8329, 0.293, 0.8329, 0.2749, 0.5948, 0.2874, 0.6002, 0.2793, 0.6559, 0.2657, 0.6575, 0.2874, 0.6002, 0.2999, 0.6056, 0.2928, 0.6543, 0.2793, 0.6559, 0.2999, 0.6056, 0.309, 0.6095, 0.3027, 0.6532, 0.2928, 0.6543, 0.3773, 0.9717, 0.3637, 0.9698, 0.3637, 0.929, 0.3773, 0.929, 0.3637, 0.9698, 0.3501, 0.9717, 0.3501, 0.929, 0.3637, 0.929, 0.6095, 0.309, 0.6056, 0.2999, 0.6543, 0.2928, 0.6532, 0.3027, 0.6056, 0.2999, 0.6002, 0.2874, 0.6559, 0.2793, 0.6543, 0.2928, 0.6002, 0.2874, 0.5948, 0.2749, 0.6575, 0.2657, 0.6559, 0.2793, 0.2558, 0.7717, 0.2658, 0.7667, 0.2658, 0.8329, 0.2558, 0.8329, 0.2658, 0.7667, 0.2794, 0.7649, 0.2794, 0.8329, 0.2658, 0.8329, 0.2794, 0.8329, 0.293, 0.8329, 0.293, 0.8991, 0.2794, 0.901, 0.2558, 0.6587, 0.2657, 0.6575, 0.2892, 0.7164, 0.2812, 0.7224, 0.2657, 0.6575, 0.2793, 0.6559, 0.3001, 0.7083, 0.2892, 0.7164, 0.2793, 0.6559, 0.2928, 0.6543, 0.311, 0.7002, 0.3001, 0.7083, 0.2928, 0.6543, 0.3027, 0.6532, 0.319, 0.6942, 0.311, 0.7002, 0.3773, 0.929, 0.3637, 0.929, 0.3637, 0.8882, 0.3773, 0.8864, 0.3637, 0.929, 0.3501, 0.929, 0.3501, 0.8864, 0.3637, 0.8882, 0.6532, 0.3027, 0.6543, 0.2928, 0.7002, 0.311, 0.6942, 0.319, 0.6543, 0.2928, 0.6559, 0.2793, 0.7083, 0.3001, 0.7002, 0.311, 0.6559, 0.2793, 0.6575, 0.2657, 0.7164, 0.2892, 0.7083, 0.3001, 0.6575, 0.2657, 0.6587, 0.2558, 0.7224, 0.2812, 0.7164, 0.2892, 0.2658, 0.8329, 0.2794, 0.8329, 0.2794, 0.901, 0.2658, 0.8991, 0.9596, 0.509, 0.9732, 0.5122, 0.9732, 0.5607, 0.9596, 0.5588, 0.2812, 0.7224, 0.2892, 0.7164, 0.3389, 0.7557, 0.335, 0.7649, 0.2892, 0.7164, 0.3001, 0.7083, 0.3443, 0.7432, 0.3389, 0.7557, 0.3001, 0.7083, 0.311, 0.7002, 0.3497, 0.7307, 0.3443, 0.7432, 0.311, 0.7002, 0.319, 0.6942, 0.3536, 0.7216, 0.3497, 0.7307, 0.6133, 0.8008, 0.6269, 0.804, 0.6269, 0.8338, 0.6133, 0.832, 0.6269, 0.804, 0.6405, 0.8008, 0.6405, 0.832, 0.6269, 0.8338, 0.6942, 0.319, 0.7002, 0.311, 0.7307, 0.3497, 0.7216, 0.3536, 0.7002, 0.311, 0.7083, 0.3001, 0.7432, 0.3443, 0.7307, 0.3497, 0.7083, 0.3001, 0.7164, 0.2892, 0.7557, 0.3389, 0.7432, 0.3443, 0.7164, 0.2892, 0.7224, 0.2812, 0.7649, 0.335, 0.7557, 0.3389, 0.946, 0.5122, 0.9596, 0.509, 0.9596, 0.5588, 0.946, 0.5607, 0.9596, 0.5588, 0.9732, 0.5607, 0.9732, 0.6269, 0.9596, 0.6269, 0.9732, 0.5607, 0.9832, 0.5656, 0.9832, 0.6269, 0.9732, 0.6269, 0.3389, 0.7557, 0.3443, 0.7432, 0.4001, 0.7514, 0.4017, 0.7649, 0.3443, 0.7432, 0.3497, 0.7307, 0.3985, 0.7378, 0.4001, 0.7514, 0.3497, 0.7307, 0.3536, 0.7216, 0.3973, 0.7279, 0.3985, 0.7378, 0.6133, 0.832, 0.6269, 0.8338, 0.6269, 0.8747, 0.6133, 0.8747, 0.6269, 0.8338, 0.6405, 0.832, 0.6405, 0.8747, 0.6269, 0.8747, 0.7216, 0.3536, 0.7307, 0.3497, 0.7378, 0.3985, 0.7279, 0.3973, 0.7307, 0.3497, 0.7432, 0.3443, 0.7514, 0.4001, 0.7378, 0.3985, 0.7432, 0.3443, 0.7557, 0.3389, 0.7649, 0.4017, 0.7514, 0.4001, 0.936, 0.5656, 0.946, 0.5607, 0.946, 0.6269, 0.936, 0.6269, 0.946, 0.5607, 0.9596, 0.5588, 0.9596, 0.6269, 0.946, 0.6269, 0.9125, 0.8626, 0.9261, 0.8626, 0.9261, 0.9288, 0.9125, 0.9306, 0.9261, 0.8626, 0.936, 0.8626, 0.936, 0.9238, 0.9261, 0.9288, 0.2462, 0.09623, 0.2331, 0.09975, 0.2049, 0.05094, 0.2145, 0.04132, 0.2331, 0.09975, 0.2199, 0.1033, 0.1953, 0.06057, 0.2049, 0.05094, 0.2199, 0.1033, 0.2103, 0.1058, 0.1882, 0.06761, 0.1953, 0.06057, 0.5588, 0.8747, 0.5724, 0.8747, 0.5724, 0.9155, 0.5588, 0.9173, 0.5724, 0.8747, 0.5861, 0.8747, 0.5861, 0.9173, 0.5724, 0.9155, 0.2103, 0.3617, 0.2199, 0.3591, 0.2199, 0.4084, 0.2103, 0.4059, 0.2199, 0.3591, 0.2331, 0.3556, 0.2331, 0.412, 0.2199, 0.4084, 0.2331, 0.3556, 0.2462, 0.3521, 0.2462, 0.4155, 0.2331, 0.412, 0.8889, 0.8626, 0.8989, 0.8626, 0.8989, 0.9288, 0.8889, 0.9238, 0.8989, 0.8626, 0.9125, 0.8626, 0.9125, 0.9306, 0.8989, 0.9288, 0.9125, 0.9306, 0.9261, 0.9288, 0.9261, 0.9773, 0.9125, 0.9804, 0.2216, 0.03428, 0.2145, 0.04132, 0.1596, 0.009623, 0.1622, 0.0, 0.2145, 0.04132, 0.2049, 0.05094, 0.1561, 0.02277, 0.1596, 0.009623, 0.2049, 0.05094, 0.1953, 0.06057, 0.1526, 0.03591, 0.1561, 0.02277, 0.1953, 0.06057, 0.1882, 0.06761, 0.15, 0.04553, 0.1526, 0.03591, 0.5588, 0.9173, 0.5724, 0.9155, 0.5724, 0.9454, 0.5588, 0.9485, 0.5724, 0.9155, 0.5861, 0.9173, 0.5861, 0.9485, 0.5724, 0.9454, 0.2103, 0.4059, 0.2199, 0.4084, 0.1953, 0.4511, 0.1882, 0.4441, 0.2199, 0.4084, 0.2331, 0.412, 0.2049, 0.4608, 0.1953, 0.4511, 0.2331, 0.412, 0.2462, 0.4155, 0.2145, 0.4704, 0.2049, 0.4608, 0.2462, 0.4155, 0.2558, 0.4181, 0.2216, 0.4774, 0.2145, 0.4704, 0.8989, 0.9288, 0.9125, 0.9306, 0.9125, 0.9804, 0.8989, 0.9773, 0.6541, 0.8008, 0.6677, 0.8026, 0.6677, 0.8688, 0.6541, 0.8688, 0.1622, 0.0, 0.1596, 0.009623, 0.09623, 0.009623, 0.09365, 0.0, 0.1596, 0.009623, 0.1561, 0.02277, 0.09975, 0.02277, 0.09623, 0.009623, 0.1561, 0.02277, 0.1526, 0.03591, 0.1033, 0.03591, 0.09975, 0.02277, 0.1526, 0.03591, 0.15, 0.04553, 0.1058, 0.04553, 0.1033, 0.03591, 0.831, 0.8008, 0.8446, 0.8026, 0.8446, 0.8434, 0.831, 0.8434, 0.8446, 0.8026, 0.8582, 0.8008, 0.8582, 0.8434, 0.8446, 0.8434, 0.1882, 0.4441, 0.1953, 0.4511, 0.1526, 0.4758, 0.15, 0.4662, 0.1953, 0.4511, 0.2049, 0.4608, 0.1561, 0.4889, 0.1526, 0.4758, 0.2049, 0.4608, 0.2145, 0.4704, 0.1596, 0.5021, 0.1561, 0.4889, 0.2145, 0.4704, 0.2216, 0.4774, 0.1622, 0.5117, 0.1596, 0.5021, 0.6405, 0.8026, 0.6541, 0.8008, 0.6541, 0.8688, 0.6405, 0.8688, 0.6541, 0.8688, 0.6677, 0.8688, 0.6677, 0.9351, 0.6541, 0.9369, 0.09365, 0.0, 0.09623, 0.009623, 0.04132, 0.04132, 0.03428, 0.03428, 0.09623, 0.009623, 0.09975, 0.02277, 0.05094, 0.05094, 0.04132, 0.04132, 0.09975, 0.02277, 0.1033, 0.03591, 0.06057, 0.06057, 0.05094, 0.05094, 0.1033, 0.03591, 0.1058, 0.04553, 0.06761, 0.06761, 0.06057, 0.06057, 0.831, 0.8434, 0.8446, 0.8434, 0.8446, 0.8843, 0.831, 0.8861, 0.8446, 0.8434, 0.8582, 0.8434, 0.8582, 0.8861, 0.8446, 0.8843, 0.15, 0.4662, 0.1526, 0.4758, 0.1033, 0.4758, 0.1058, 0.4662, 0.1526, 0.4758, 0.1561, 0.4889, 0.09975, 0.4889, 0.1033, 0.4758, 0.1561, 0.4889, 0.1596, 0.5021, 0.09623, 0.5021, 0.09975, 0.4889, 0.1596, 0.5021, 0.1622, 0.5117, 0.09365, 0.5117, 0.09623, 0.5021, 0.6405, 0.8688, 0.6541, 0.8688, 0.6541, 0.9369, 0.6405, 0.9351, 0.9613, 0.2357, 0.9749, 0.2389, 0.9749, 0.2873, 0.9613, 0.2855, 0.03428, 0.03428, 0.04132, 0.04132, 0.009623, 0.09623, 0.0, 0.09365, 0.04132, 0.04132, 0.05094, 0.05094, 0.02277, 0.09975, 0.009623, 0.09623, 0.05094, 0.05094, 0.06057, 0.06057, 0.03591, 0.1033, 0.02277, 0.09975, 0.06057, 0.06057, 0.06761, 0.06761, 0.04553, 0.1058, 0.03591, 0.1033, 0.831, 0.8861, 0.8446, 0.8843, 0.8446, 0.9142, 0.831, 0.9173, 0.8446, 0.8843, 0.8582, 0.8861, 0.8582, 0.9173, 0.8446, 0.9142, 0.1058, 0.4662, 0.1033, 0.4758, 0.06057, 0.4511, 0.06761, 0.4441, 0.1033, 0.4758, 0.09975, 0.4889, 0.05094, 0.4608, 0.06057, 0.4511, 0.09975, 0.4889, 0.09623, 0.5021, 0.04132, 0.4704, 0.05094, 0.4608, 0.09623, 0.5021, 0.09365, 0.5117, 0.03428, 0.4774, 0.04132, 0.4704, 0.9477, 0.2389, 0.9613, 0.2357, 0.9613, 0.2855, 0.9477, 0.2873, 0.9613, 0.2855, 0.9749, 0.2873, 0.9749, 0.3536, 0.9613, 0.3536, 0.9749, 0.2873, 0.9849, 0.2923, 0.9849, 0.3536, 0.9749, 0.3536, 0.009623, 0.09623, 0.02277, 0.09975, 0.02277, 0.1561, 0.009623, 0.1596, 0.02277, 0.09975, 0.03591, 0.1033, 0.03591, 0.1526, 0.02277, 0.1561, 0.3973, 0.8864, 0.3873, 0.8814, 0.3873, 0.8387, 0.3973, 0.8387, 0.3873, 0.8814, 0.3737, 0.8796, 0.3737, 0.8387, 0.3873, 0.8387, 0.3737, 0.8796, 0.3601, 0.8814, 0.3601, 0.8387, 0.3737, 0.8387, 0.3601, 0.8814, 0.3501, 0.8864, 0.3501, 0.8387, 0.3601, 0.8387, 0.06057, 0.4511, 0.05094, 0.4608, 0.02277, 0.412, 0.03591, 0.4084, 0.05094, 0.4608, 0.04132, 0.4704, 0.009623, 0.4155, 0.02277, 0.412, 0.9377, 0.2923, 0.9477, 0.2873, 0.9477, 0.3536, 0.9377, 0.3536, 0.9477, 0.2873, 0.9613, 0.2855, 0.9613, 0.3536, 0.9477, 0.3536, 0.9613, 0.3536, 0.9749, 0.3536, 0.9749, 0.4198, 0.9613, 0.4216, 0.0, 0.1622, 0.009623, 0.1596, 0.04132, 0.2145, 0.03428, 0.2216, 0.009623, 0.1596, 0.02277, 0.1561, 0.05094, 0.2049, 0.04132, 0.2145, 0.02277, 0.1561, 0.03591, 0.1526, 0.06057, 0.1953, 0.05094, 0.2049, 0.03591, 0.1526, 0.04553, 0.15, 0.06761, 0.1882, 0.06057, 0.1953, 0.3873, 0.8387, 0.3737, 0.8387, 0.3737, 0.7979, 0.3873, 0.7961, 0.3737, 0.8387, 0.3601, 0.8387, 0.3601, 0.7961, 0.3737, 0.7979, 0.04553, 0.4059, 0.03591, 0.4084, 0.03591, 0.3591, 0.04553, 0.3617, 0.03591, 0.4084, 0.02277, 0.412, 0.02277, 0.3556, 0.03591, 0.3591, 0.02277, 0.412, 0.009623, 0.4155, 0.009623, 0.3521, 0.02277, 0.3556, 0.009623, 0.4155, 0.0, 0.4181, 0.0, 0.3495, 0.009623, 0.3521, 0.9477, 0.3536, 0.9613, 0.3536, 0.9613, 0.4216, 0.9477, 0.4198, 0.9613, 0.4216, 0.9749, 0.4198, 0.9749, 0.4683, 0.9613, 0.4714, 0.03428, 0.2216, 0.04132, 0.2145, 0.09623, 0.2462, 0.09365, 0.2558, 0.04132, 0.2145, 0.05094, 0.2049, 0.09975, 0.2331, 0.09623, 0.2462, 0.05094, 0.2049, 0.06057, 0.1953, 0.1033, 0.2199, 0.09975, 0.2331, 0.06057, 0.1953, 0.06761, 0.1882, 0.1058, 0.2103, 0.1033, 0.2199, 0.3873, 0.7961, 0.3737, 0.7979, 0.3737, 0.768, 0.3873, 0.7649, 0.3737, 0.7979, 0.3601, 0.7961, 0.3601, 0.7649, 0.3737, 0.768, 0.04553, 0.3617, 0.03591, 0.3591, 0.06057, 0.3164, 0.06761, 0.3235, 0.03591, 0.3591, 0.02277, 0.3556, 0.05094, 0.3068, 0.06057, 0.3164, 0.02277, 0.3556, 0.009623, 0.3521, 0.04132, 0.2972, 0.05094, 0.3068, 0.009623, 0.3521, 0.0, 0.3495, 0.03428, 0.2901, 0.04132, 0.2972, 0.9477, 0.4198, 0.9613, 0.4216, 0.9613, 0.4714, 0.9477, 0.4683, 0.7357, 0.8008, 0.7494, 0.8026, 0.7494, 0.8688, 0.7357, 0.8688, 0.09365, 0.2558, 0.09623, 0.2462, 0.1596, 0.2462, 0.1622, 0.2558, 0.09623, 0.2462, 0.09975, 0.2331, 0.1561, 0.2331, 0.1596, 0.2462, 0.09975, 0.2331, 0.1033, 0.2199, 0.1526, 0.2199, 0.1561, 0.2331, 0.1033, 0.2199, 0.1058, 0.2103, 0.15, 0.2103, 0.1526, 0.2199, 0.4046, 0.9717, 0.391, 0.9698, 0.391, 0.929, 0.4046, 0.929, 0.391, 0.9698, 0.3773, 0.9717, 0.3773, 0.929, 0.391, 0.929, 0.06761, 0.3235, 0.06057, 0.3164, 0.1033, 0.2918, 0.1058, 0.3014, 0.06057, 0.3164, 0.05094, 0.3068, 0.09975, 0.2786, 0.1033, 0.2918, 0.05094, 0.3068, 0.04132, 0.2972, 0.09623, 0.2655, 0.09975, 0.2786, 0.04132, 0.2972, 0.03428, 0.2901, 0.09365, 0.2558, 0.09623, 0.2655, 0.7221, 0.8026, 0.7357, 0.8008, 0.7357, 0.8688, 0.7221, 0.8688, 0.7357, 0.8688, 0.7494, 0.8688, 0.7494, 0.9351, 0.7357, 0.9369, 0.1622, 0.2558, 0.1596, 0.2462, 0.2145, 0.2145, 0.2216, 0.2216, 0.1596, 0.2462, 0.1561, 0.2331, 0.2049, 0.2049, 0.2145, 0.2145, 0.1561, 0.2331, 0.1526, 0.2199, 0.1953, 0.1953, 0.2049, 0.2049, 0.1526, 0.2199, 0.15, 0.2103, 0.1882, 0.1882, 0.1953, 0.1953, 0.4046, 0.929, 0.391, 0.929, 0.391, 0.8882, 0.4046, 0.8864, 0.391, 0.929, 0.3773, 0.929, 0.3773, 0.8864, 0.391, 0.8882, 0.1058, 0.3014, 0.1033, 0.2918, 0.1526, 0.2918, 0.15, 0.3014, 0.1033, 0.2918, 0.09975, 0.2786, 0.1561, 0.2786, 0.1526, 0.2918, 0.09975, 0.2786, 0.09623, 0.2655, 0.1596, 0.2655, 0.1561, 0.2786, 0.09623, 0.2655, 0.09365, 0.2558, 0.1622, 0.2558, 0.1596, 0.2655, 0.7221, 0.8688, 0.7357, 0.8688, 0.7357, 0.9369, 0.7221, 0.9351, 0.9125, 0.7447, 0.9261, 0.7479, 0.9261, 0.7964, 0.9125, 0.7945, 0.2216, 0.2216, 0.2145, 0.2145, 0.2462, 0.1596, 0.2558, 0.1622, 0.2145, 0.2145, 0.2049, 0.2049, 0.2331, 0.1561, 0.2462, 0.1596, 0.2049, 0.2049, 0.1953, 0.1953, 0.2199, 0.1526, 0.2331, 0.1561, 0.1953, 0.1953, 0.1882, 0.1882, 0.2103, 0.15, 0.2199, 0.1526, 0.5588, 0.8008, 0.5724, 0.804, 0.5724, 0.8338, 0.5588, 0.832, 0.5724, 0.804, 0.5861, 0.8008, 0.5861, 0.832, 0.5724, 0.8338, 0.15, 0.3014, 0.1526, 0.2918, 0.1953, 0.3164, 0.1882, 0.3235, 0.1526, 0.2918, 0.1561, 0.2786, 0.2049, 0.3068, 0.1953, 0.3164, 0.1561, 0.2786, 0.1596, 0.2655, 0.2145, 0.2972, 0.2049, 0.3068, 0.1596, 0.2655, 0.1622, 0.2558, 0.2216, 0.2901, 0.2145, 0.2972, 0.8989, 0.7479, 0.9125, 0.7447, 0.9125, 0.7945, 0.8989, 0.7964, 0.9125, 0.7945, 0.9261, 0.7964, 0.9261, 0.8626, 0.9125, 0.8626, 0.9261, 0.7964, 0.936, 0.8013, 0.936, 0.8626, 0.9261, 0.8626, 0.2462, 0.1596, 0.2331, 0.1561, 0.2331, 0.09975, 0.2462, 0.09623, 0.2331, 0.1561, 0.2199, 0.1526, 0.2199, 0.1033, 0.2331, 0.09975, 0.2199, 0.1526, 0.2103, 0.15, 0.2103, 0.1058, 0.2199, 0.1033, 0.5588, 0.832, 0.5724, 0.8338, 0.5724, 0.8747, 0.5588, 0.8747, 0.5724, 0.8338, 0.5861, 0.832, 0.5861, 0.8747, 0.5724, 0.8747, 0.1882, 0.3235, 0.1953, 0.3164, 0.2199, 0.3591, 0.2103, 0.3617, 0.1953, 0.3164, 0.2049, 0.3068, 0.2331, 0.3556, 0.2199, 0.3591, 0.2049, 0.3068, 0.2145, 0.2972, 0.2462, 0.3521, 0.2331, 0.3556, 0.8889, 0.8013, 0.8989, 0.7964, 0.8989, 0.8626, 0.8889, 0.8626, 0.8989, 0.7964, 0.9125, 0.7945, 0.9125, 0.8626, 0.8989, 0.8626])
me_cylinder.materials.append(mat_metal_001)
me_cylinder.use_remesh_fix_poles = True
me_cylinder.use_remesh_preserve_attributes = False
me_cylinder.update()

# ---- objects
ob_cylinder = bpy.data.objects.new('Cylinder', me_cylinder)

# ---- transforms, parenting, visibility, modifiers, constraints
ob_cylinder.location = (0.0, 0.0, 0.0)

# ---- collection membership
col_collection.objects.link(ob_cylinder)

# ---- scene / render settings (as saved in the file)
scene.frame_start = 1; scene.frame_end = 250; scene.frame_set(53)
scene.render.engine = 'BLENDER_EEVEE_NEXT'
scene.cycles.use_denoising = False
scene.cycles.samples = 128
scene.cycles.sampling_pattern = 'TABULATED_SOBOL'
scene.cycles.use_adaptive_sampling = False
scene.cycles.use_light_tree = False
scene.view_settings.view_transform = 'Filmic'
bpy.context.view_layer.update()

# ---- added for rendering (the .blend has no active camera and no usable light): camera, sun
cam_auto = bpy.data.cameras.new('AutoCamera')
cam_auto.lens = 50.0
cam_auto.sensor_width = 36.0
cam_auto.clip_end = 1000.0
ob_auto_camera = bpy.data.objects.new('AutoCamera', cam_auto)
scene.collection.objects.link(ob_auto_camera)
ob_auto_camera.location = (8.67147, -10.097, 7.62853)
ob_auto_camera.rotation_euler = (1.09748, -7.21219e-08, 0.694738)
scene.camera = ob_auto_camera
light_auto_sun = bpy.data.lights.new('AutoSun', 'SUN')
light_auto_sun.energy = 3.0
light_auto_sun.angle = 0.0523599
ob_auto_sun = bpy.data.objects.new('AutoSun', light_auto_sun)
scene.collection.objects.link(ob_auto_sun)
ob_auto_sun.rotation_euler = (0.872665, 0.174533, 0.523599)
bpy.context.view_layer.update()

